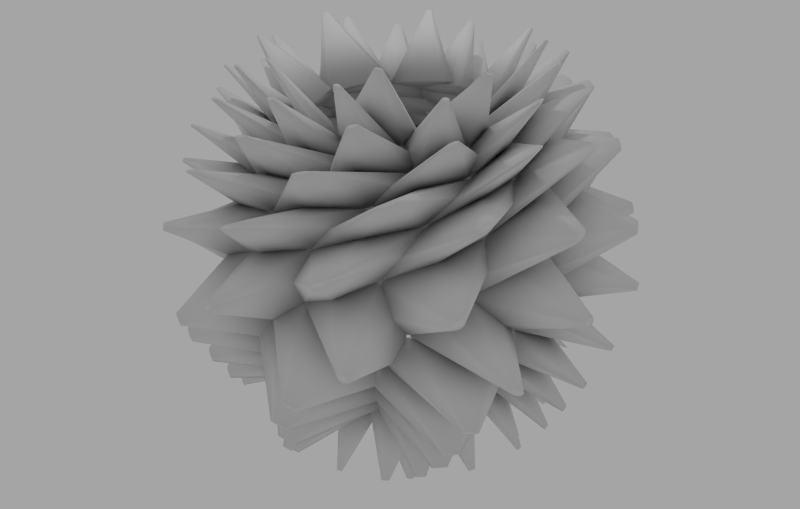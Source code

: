 # Source: bloom_sphere_vertex_wobble.blend  (saved by Blender 2.75.0; exported with 4.5.12 LTS)
import bpy
from mathutils import Matrix  # noqa: F401  (used for matrix-valued properties, if any)

bpy.ops.wm.read_factory_settings(use_empty=True)
scene = bpy.context.scene
scene.name = 'Scene'

# ---- collections
col_collection_1 = bpy.data.collections.new('Collection 1'); scene.collection.children.link(col_collection_1)

# ---- world
world_world = bpy.data.worlds.new('World'); scene.world = world_world
world_world.color = (0.3757, 0.3757, 0.3757)
world_world.use_sun_shadow = False
world_world.sun_shadow_jitter_overblur = 0.0
world_world.cycles.sampling_method = 'MANUAL'
world_world.cycles.sample_map_resolution = 256

# ---- cameras
cam_camera = bpy.data.cameras.new('Camera')
cam_camera.clip_end = 100.0
cam_camera.lens = 35.0
cam_camera.sensor_width = 32.0
cam_camera.sensor_height = 18.0
cam_camera.ortho_scale = 7.314
cam_camera.dof.focus_distance = 0.0

# ---- lights
light_lamp = bpy.data.lights.new('Lamp', 'POINT')
light_lamp.transmission_factor = 0.0
light_lamp.cutoff_distance = 30.0
light_lamp.energy = 100.0
light_lamp.shadow_buffer_clip_start = 1.001
light_lamp.shadow_soft_size = 0.1
light_lamp.shadow_maximum_resolution = 0.006
light_lamp.use_absolute_resolution = True
light_lamp.cycles.use_multiple_importance_sampling = False

# ---- meshes
me_sv_0 = bpy.data.meshes.new('Sv_0')
me_sv_0.from_pydata([(0.9613, 0.6539, -1.651), (1.002, 0.6302, -1.61), (1.065, 0.3944, -1.626), (1.079, 0.05495, -1.681), (1.0, -0.2191, -1.734), (0.9097, -0.2374, -1.763), (0.8959, 0.04042, -1.759), (0.9318, 0.422, -1.716), (1.466, 0.4314, -2.544), (1.473, 0.4311, -2.54), (1.477, 0.4055, -2.541), (1.476, 0.3702, -2.547), (1.469, 0.3461, -2.554), (1.462, 0.347, -2.557), (1.458, 0.372, -2.556), (1.46, 0.4068, -2.551), (-1.167, 0.1436, -1.642), (-1.181, 0.2026, -1.599), (-1.074, 0.4177, -1.616), (-0.8632, 0.6707, -1.673), (-0.6287, 0.8214, -1.728), (-0.5518, 0.7735, -1.757), (-0.7218, 0.5473, -1.753), (-0.9949, 0.2831, -1.709), (-1.413, 0.6424, -2.53), (-1.418, 0.6487, -2.526), (-1.405, 0.6708, -2.527), (-1.38, 0.6955, -2.534), (-1.36, 0.7081, -2.541), (-1.355, 0.7014, -2.545), (-1.368, 0.6797, -2.544), (-1.392, 0.6554, -2.538), (0.789, -0.8886, -1.632), (0.7502, -0.9532, -1.588), (0.5306, -1.041, -1.605), (0.2161, -1.085, -1.664), (-0.05174, -1.044, -1.721), (-0.07333, -0.9576, -1.752), (0.2067, -0.8917, -1.748), (0.5816, -0.8695, -1.702), (0.6561, -1.435, -2.516), (0.6549, -1.444, -2.511), (0.6301, -1.452, -2.512), (0.5965, -1.454, -2.519), (0.5739, -1.449, -2.527), (0.5755, -1.439, -2.531), (0.6, -1.431, -2.53), (0.6333, -1.43, -2.524), (-0.001648, 1.201, -1.622), (0.08624, 1.225, -1.577), (0.3044, 1.145, -1.595), (0.5555, 0.9716, -1.656), (0.7228, 0.7702, -1.714), (0.6779, 0.695, -1.746), (0.4167, 0.8263, -1.742), (0.1226, 1.051, -1.695), (0.4564, 1.538, -2.5), (0.465, 1.544, -2.495), (0.4891, 1.533, -2.497), (0.5144, 1.513, -2.504), (0.5261, 1.494, -2.512), (0.5174, 1.488, -2.517), (0.4934, 1.498, -2.515), (0.4682, 1.519, -2.509), (-0.8055, -0.9075, -1.612), (-0.9006, -0.857, -1.565), (-1.007, -0.6552, -1.583), (-1.07, -0.3702, -1.647), (-1.061, -0.119, -1.707), (-0.9765, -0.09873, -1.74), (-0.8592, -0.3713, -1.736), (-0.7852, -0.7271, -1.687), (-1.38, -0.8698, -2.484), (-1.392, -0.8674, -2.478), (-1.403, -0.8436, -2.48), (-1.408, -0.8124, -2.487), (-1.403, -0.792, -2.496), (-1.391, -0.7945, -2.501), (-1.38, -0.8183, -2.5), (-1.375, -0.8494, -2.493), (1.218, 0.1406, -1.602), (1.258, 0.02236, -1.553), (1.203, -0.1946, -1.572), (1.061, -0.4337, -1.637), (0.8933, -0.605, -1.7), (0.8206, -0.5579, -1.734), (0.908, -0.2698, -1.73), (1.082, 0.04043, -1.679), (1.632, -0.2553, -2.471), (1.64, -0.2678, -2.465), (1.633, -0.2944, -2.466), (1.616, -0.3197, -2.474), (1.599, -0.3293, -2.483), (1.591, -0.3171, -2.489), (1.598, -0.2902, -2.488), (1.614, -0.2645, -2.481), (-1.009, 0.7167, -1.591), (-0.9513, 0.8478, -1.54), (-0.7677, 0.9685, -1.56), (-0.5141, 1.04, -1.628), (-0.2875, 1.052, -1.693), (-0.2723, 0.9657, -1.728), (-0.5288, 0.8001, -1.723), (-0.8553, 0.6838, -1.671), (-1.069, 1.295, -2.454), (-1.065, 1.311, -2.448), (-1.043, 1.327, -2.449), (-1.014, 1.333, -2.457), (-0.9966, 1.327, -2.466), (-1.0, 1.312, -2.473), (-1.023, 1.295, -2.472), (-1.051, 1.288, -2.464), (0.27, -1.22, -1.579), (0.1214, -1.284, -1.527), (-0.09129, -1.25, -1.547), (-0.31, -1.132, -1.618), (-0.4731, -0.9955, -1.685), (-0.4185, -0.9243, -1.721), (-0.1118, -0.9651, -1.717), (0.2009, -1.089, -1.663), (-0.06424, -1.705, -2.436), (-0.07958, -1.715, -2.429), (-0.1072, -1.712, -2.43), (-0.1314, -1.698, -2.439), (-0.1383, -1.682, -2.449), (-0.1236, -1.672, -2.455), (-0.09537, -1.675, -2.455), (-0.07061, -1.688, -2.447), (0.6267, 1.094, -1.568), (0.798, 1.034, -1.513), (0.9287, 0.8684, -1.534), (0.9976, 0.6458, -1.607), (1.02, 0.449, -1.677), (0.9264, 0.4411, -1.715), (0.7175, 0.6745, -1.71), (0.5705, 0.9647, -1.654), (1.224, 1.202, -2.432), (1.243, 1.199, -2.424), (1.263, 1.176, -2.425), (1.273, 1.145, -2.435), (1.268, 1.124, -2.447), (1.251, 1.126, -2.454), (1.23, 1.15, -2.453), (1.219, 1.182, -2.444), (-1.211, -0.3875, -1.555), (-1.306, -0.2098, -1.499), (-1.29, -0.00355, -1.521), (-1.188, 0.1886, -1.597), (-1.076, 0.3323, -1.669), (-1.003, 0.2652, -1.708), (-0.9973, -0.05166, -1.703), (-1.077, -0.3544, -1.645), (-1.741, -0.07896, -2.413), (-1.754, -0.06226, -2.405), (-1.753, -0.03137, -2.406), (-1.74, -0.003418, -2.416), (-1.722, 0.00623, -2.428), (-1.71, -0.00907, -2.436), (-1.711, -0.04135, -2.435), (-1.724, -0.07071, -2.425), (1.164, -0.5394, -1.543), (1.107, -0.7536, -1.484), (0.958, -0.8911, -1.507), (0.7643, -0.948, -1.585), (0.5993, -0.9674, -1.66), (0.5996, -0.8614, -1.7), (0.8049, -0.6156, -1.696), (1.055, -0.4505, -1.636), (1.368, -1.124, -2.393), (1.364, -1.147, -2.385), (1.343, -1.169, -2.387), (1.316, -1.18, -2.397), (1.298, -1.173, -2.409), (1.301, -1.152, -2.417), (1.323, -1.128, -2.416), (1.351, -1.116, -2.406), (-0.492, 1.196, -1.529), (-0.2871, 1.325, -1.469), (-0.08851, 1.324, -1.493), (0.07286, 1.231, -1.574), (0.188, 1.135, -1.651), (0.104, 1.056, -1.693), (-0.2155, 1.006, -1.688), (-0.4978, 1.049, -1.626), (-0.2642, 1.779, -2.372), (-0.2443, 1.793, -2.364), (-0.2132, 1.796, -2.366), (-0.188, 1.785, -2.376), (-0.1825, 1.768, -2.389), (-0.201, 1.754, -2.397), (-0.2336, 1.751, -2.395), (-0.2602, 1.761, -2.385), (-0.4578, -1.22, -1.516), (-0.7164, -1.171, -1.453), (-0.8583, -1.038, -1.478), (-0.895, -0.8697, -1.562), (-0.8996, -0.7355, -1.642), (-0.7749, -0.7434, -1.685), (-0.4992, -0.9181, -1.68), (-0.3287, -1.128, -1.616), (-1.017, -1.517, -2.351), (-1.043, -1.513, -2.343), (-1.068, -1.494, -2.344), (-1.078, -1.471, -2.355), (-1.068, -1.456, -2.368), (-1.043, -1.46, -2.376), (-1.017, -1.48, -2.374), (-1.005, -1.504, -2.364), (1.177, 0.5831, -1.502), (1.344, 0.3531, -1.436), (1.357, 0.1629, -1.462), (1.263, 0.03485, -1.55), (1.173, -0.0449, -1.633), (1.085, 0.05928, -1.677), (0.9935, 0.3753, -1.672), (1.009, 0.6291, -1.606), (1.795, 0.442, -2.333), (1.812, 0.4193, -2.325), (1.817, 0.3891, -2.326), (1.808, 0.3683, -2.337), (1.79, 0.3683, -2.351), (1.773, 0.3899, -2.359), (1.767, 0.4211, -2.358), (1.776, 0.4431, -2.347), (-1.266, 0.3844, -1.487), (-1.228, 0.6876, -1.419), (-1.109, 0.8321, -1.446), (-0.9626, 0.8422, -1.537), (-0.8561, 0.8209, -1.623), (-0.8698, 0.6718, -1.669), (-1.013, 0.3732, -1.664), (-1.185, 0.209, -1.595), (-1.643, 0.9013, -2.311), (-1.64, 0.9317, -2.303), (-1.623, 0.9577, -2.304), (-1.603, 0.965, -2.316), (-1.592, 0.9502, -2.33), (-1.595, 0.9211, -2.338), (-1.612, 0.8938, -2.336), (-1.632, 0.8853, -2.325), (0.661, -1.158, -1.472), (0.4082, -1.365, -1.401), (0.2264, -1.389, -1.429), (0.1328, -1.288, -1.523), (0.09291, -1.194, -1.613), (0.2194, -1.09, -1.661), (0.5275, -0.9632, -1.655), (0.7474, -0.9611, -1.584), (0.6038, -1.801, -2.288), (0.5785, -1.822, -2.28), (0.5488, -1.83, -2.282), (0.5314, -1.821, -2.293), (0.5358, -1.802, -2.308), (0.5601, -1.782, -2.316), (0.5907, -1.773, -2.314), (0.6091, -1.781, -2.303), (0.3206, 1.304, -1.456), (0.6679, 1.279, -1.383), (0.8141, 1.174, -1.412), (0.7927, 1.044, -1.509), (0.7358, 0.9604, -1.602), (0.5573, 0.9772, -1.652), (0.2424, 1.091, -1.646), (0.0949, 1.229, -1.572), (0.7936, 1.754, -2.265), (0.8277, 1.751, -2.256), (0.8548, 1.737, -2.258), (0.8598, 1.72, -2.27), (0.8407, 1.71, -2.285), (0.8077, 1.713, -2.294), (0.7793, 1.727, -2.291), (0.7731, 1.744, -2.28), (-1.14, -0.7266, -1.439), (-1.388, -0.4529, -1.363), (-1.422, -0.2793, -1.394), (-1.309, -0.22, -1.495), (-1.201, -0.2222, -1.591), (-1.076, -0.3721, -1.643), (-0.9192, -0.6695, -1.637), (-0.9102, -0.8526, -1.56), (-1.8, -0.7512, -2.241), (-1.824, -0.7237, -2.232), (-1.834, -0.6949, -2.234), (-1.825, -0.681, -2.246), (-1.803, -0.6897, -2.261), (-1.78, -0.7164, -2.27), (-1.77, -0.746, -2.268), (-1.777, -0.7607, -2.256), (1.335, -0.2672, -1.422), (1.324, -0.6574, -1.343), (1.232, -0.8048, -1.375), (1.116, -0.7489, -1.48), (1.049, -0.6487, -1.58), (1.066, -0.4367, -1.633), (1.152, -0.1111, -1.627), (1.262, 0.01128, -1.547), (1.85, -0.6918, -2.216), (1.848, -0.7297, -2.207), (1.835, -0.7574, -2.209), (1.821, -0.7594, -2.222), (1.812, -0.7354, -2.237), (1.814, -0.6986, -2.246), (1.827, -0.6697, -2.243), (1.841, -0.6666, -2.231), (-0.7812, 1.127, -1.405), (-0.4879, 1.415, -1.323), (-0.3219, 1.458, -1.355), (-0.296, 1.328, -1.465), (-0.3407, 1.197, -1.568), (-0.5145, 1.046, -1.623), (-0.8, 0.8658, -1.617), (-0.9454, 0.8594, -1.534), (-0.8833, 1.794, -2.19), (-0.8537, 1.821, -2.181), (-0.8261, 1.832, -2.183), (-0.8161, 1.823, -2.196), (-0.8291, 1.798, -2.212), (-0.8578, 1.772, -2.221), (-0.8861, 1.759, -2.218), (-0.8969, 1.768, -2.206), (-0.2243, -1.362, -1.386), (-0.6557, -1.366, -1.301), (-0.8044, -1.285, -1.335), (-0.7126, -1.179, -1.449), (-0.5633, -1.123, -1.556), (-0.3147, -1.136, -1.613), (0.01684, -1.2, -1.607), (0.1078, -1.289, -1.521), (-0.5982, -1.933, -2.164), (-0.6399, -1.931, -2.154), (-0.6677, -1.921, -2.157), (-0.6661, -1.908, -2.17), (-0.637, -1.9, -2.186), (-0.5964, -1.902, -2.195), (-0.5674, -1.912, -2.193), (-0.5677, -1.924, -2.18), (1.118, 0.8261, -1.367), (1.445, 0.5143, -1.279), (1.497, 0.355, -1.314), (1.347, 0.3607, -1.432), (1.186, 0.4471, -1.543), (1.004, 0.6445, -1.603), (0.807, 0.9182, -1.596), (0.8119, 1.027, -1.507), (1.785, 0.9953, -2.14), (1.815, 0.9639, -2.13), (1.828, 0.9375, -2.133), (1.817, 0.9309, -2.147), (1.789, 0.9474, -2.163), (1.76, 0.9779, -2.173), (1.745, 1.005, -2.17), (1.756, 1.013, -2.157), (-1.387, 0.1915, -1.347), (-1.404, 0.662, -1.256), (-1.333, 0.8127, -1.292), (-1.235, 0.6848, -1.414), (-1.183, 0.4827, -1.53), (-1.192, 0.1953, -1.592), (-1.237, -0.1385, -1.585), (-1.311, -0.1937, -1.493), (-1.999, 0.5179, -2.114), (-1.999, 0.5635, -2.103), (-1.99, 0.5914, -2.106), (-1.979, 0.5863, -2.12), (-1.971, 0.5522, -2.137), (-1.971, 0.508, -2.147), (-1.979, 0.4787, -2.144), (-1.991, 0.4824, -2.13), (0.8631, -1.116, -1.327), (0.5332, -1.478, -1.232), (0.3794, -1.539, -1.27), (0.4145, -1.368, -1.396), (0.5407, -1.17, -1.516), (0.7614, -0.956, -1.581), (1.024, -0.747, -1.574), (1.099, -0.7699, -1.478), (1.096, -1.775, -2.087), (1.062, -1.809, -2.076), (1.037, -1.823, -2.079), (1.034, -1.811, -2.093), (1.055, -1.779, -2.11), (1.087, -1.746, -2.12), (1.113, -1.731, -2.118), (1.117, -1.742, -2.104), (0.1679, 1.411, -1.306), (0.675, 1.439, -1.207), (0.8287, 1.378, -1.246), (0.6661, 1.285, -1.378), (0.4093, 1.233, -1.502), (0.08179, 1.234, -1.569), (-0.2515, 1.266, -1.562), (-0.2685, 1.331, -1.462), (0.446, 2.059, -2.06), (0.4956, 2.06, -2.049), (0.5236, 2.053, -2.051), (0.5146, 2.043, -2.066), (0.4749, 2.035, -2.083), (0.4267, 2.034, -2.094), (0.3972, 2.04, -2.091), (0.4048, 2.051, -2.077), (-1.119, -0.8938, -1.284), (-1.513, -0.5461, -1.181), (-1.583, -0.3962, -1.222), (-1.392, -0.458, -1.358), (-1.153, -0.6218, -1.487), (-0.9048, -0.8652, -1.557), (-0.689, -1.119, -1.549), (-0.7352, -1.162, -1.446), (-1.768, -1.182, -2.032), (-1.805, -1.146, -2.021), (-1.821, -1.122, -2.023), (-1.806, -1.123, -2.038), (-1.771, -1.147, -2.056), (-1.734, -1.182, -2.066), (-1.717, -1.207, -2.064), (-1.731, -1.207, -2.05), (1.435, -0.1524, -1.261), (1.472, -0.6932, -1.154), (1.42, -0.8515, -1.197), (1.33, -0.6566, -1.338), (1.275, -0.3447, -1.472), (1.267, 0.02349, -1.544), (1.29, 0.3544, -1.536), (1.352, 0.3321, -1.429), (2.111, -0.3857, -2.004), (2.113, -0.4396, -1.993), (2.107, -0.4677, -1.995), (2.098, -0.4549, -2.01), (2.09, -0.4095, -2.028), (2.088, -0.3572, -2.039), (2.093, -0.3273, -2.037), (2.103, -0.3387, -2.023), (-0.9198, 1.128, -1.237), (-0.5547, 1.55, -1.127), (-0.4065, 1.63, -1.17), (-0.492, 1.418, -1.317), (-0.6908, 1.138, -1.456), (-0.9566, 0.8541, -1.531), (-1.204, 0.636, -1.523), (-1.218, 0.7089, -1.412), (-1.255, 1.764, -1.976), (-1.217, 1.805, -1.964), (-1.194, 1.822, -1.966), (-1.198, 1.805, -1.981), (-1.226, 1.766, -1.999), (-1.263, 1.725, -2.011), (-1.288, 1.707, -2.009), (-1.285, 1.723, -1.995), (-0.1434, -1.461, -1.212), (-0.7147, -1.504, -1.098), (-0.8793, -1.459, -1.143), (-0.6558, -1.371, -1.296), (-0.2899, -1.31, -1.44), (0.1189, -1.293, -1.518), (0.446, -1.312, -1.509), (0.385, -1.374, -1.393), (-0.3364, -2.158, -1.947), (-0.3948, -2.16, -1.935), (-0.4234, -2.156, -1.937), (-0.4067, -2.147, -1.952), (-0.3557, -2.14, -1.971), (-0.2989, -2.137, -1.982), (-0.2685, -2.141, -1.98), (-0.2836, -2.15, -1.966), (1.142, 0.9428, -1.187), (1.588, 0.5608, -1.068), (1.677, 0.4121, -1.115), (1.449, 0.5174, -1.273), (1.125, 0.7488, -1.423), (0.8069, 1.037, -1.503), (0.5901, 1.279, -1.495), (0.6917, 1.268, -1.375), (1.765, 1.318, -1.918), (1.81, 1.277, -1.905), (1.827, 1.254, -1.907), (1.808, 1.261, -1.922), (1.764, 1.294, -1.941), (1.721, 1.333, -1.953), (1.701, 1.358, -1.951), (1.719, 1.352, -1.937), (-1.488, 0.1394, -1.161), (-1.534, 0.7374, -1.038), (-1.495, 0.9104, -1.086), (-1.409, 0.6628, -1.25), (-1.34, 0.2451, -1.405), (-1.314, -0.2036, -1.489), (-1.332, -0.526, -1.48), (-1.398, -0.4276, -1.355), (-2.202, 0.2974, -1.887), (-2.205, 0.3603, -1.874), (-2.201, 0.3896, -1.876), (-2.192, 0.3694, -1.892), (-2.185, 0.3126, -1.912), (-2.181, 0.2513, -1.924), (-2.185, 0.2203, -1.922), (-2.193, 0.2389, -1.907), (0.9644, -1.161, -1.133), (0.5666, -1.625, -1.006), (0.4146, -1.725, -1.056), (0.5356, -1.482, -1.226), (0.797, -1.117, -1.387), (1.107, -0.7655, -1.474), (1.347, -0.5528, -1.464), (1.313, -0.6834, -1.335), (1.373, -1.771, -1.856), (1.329, -1.819, -1.843), (1.305, -1.837, -1.845), (1.315, -1.816, -1.861), (1.351, -1.768, -1.881), (1.394, -1.721, -1.893), (1.419, -1.701, -1.891), (1.41, -1.722, -1.876), (0.1385, 1.518, -1.105), (0.7588, 1.565, -0.973), (0.9427, 1.53, -1.025), (0.6765, 1.444, -1.2), (0.2102, 1.367, -1.368), (-0.2771, 1.334, -1.458), (-0.594, 1.355, -1.448), (-0.4608, 1.426, -1.314), (0.268, 2.244, -1.824), (0.3353, 2.247, -1.81), (0.3653, 2.243, -1.813), (0.3417, 2.235, -1.829), (0.2794, 2.227, -1.85), (0.2137, 2.224, -1.862), (0.182, 2.227, -1.86), (0.204, 2.236, -1.844), (-1.182, -0.9864, -1.076), (-1.661, -0.5745, -0.9392), (-1.772, -0.4161, -0.9926), (-1.517, -0.548, -1.174), (-1.114, -0.8369, -1.348), (-0.7317, -1.17, -1.442), (-0.5252, -1.407, -1.431), (-0.6838, -1.354, -1.292), (-1.783, -1.421, -1.79), (-1.835, -1.374, -1.777), (-1.853, -1.35, -1.779), (-1.83, -1.362, -1.796), (-1.778, -1.402, -1.817), (-1.728, -1.447, -1.83), (-1.707, -1.472, -1.827), (-1.73, -1.462, -1.811), (1.55, -0.1387, -1.046), (1.597, -0.7764, -0.9043), (1.564, -0.9736, -0.9594), (1.476, -0.6951, -1.147), (1.393, -0.1845, -1.327), (1.355, 0.3395, -1.425), (1.379, 0.6504, -1.413), (1.457, 0.4856, -1.269), (2.287, -0.2468, -1.756), (2.29, -0.3179, -1.742), (2.286, -0.3486, -1.745), (2.278, -0.3221, -1.762), (2.27, -0.2547, -1.784), (2.266, -0.1849, -1.797), (2.27, -0.1527, -1.794), (2.279, -0.1779, -1.777), (-1.01, 1.206, -1.014), (-0.587, 1.694, -0.8683), (-0.419, 1.816, -0.925), (-0.5562, 1.554, -1.12), (-0.8699, 1.117, -1.306), (-1.225, 0.7063, -1.407), (-1.461, 0.5076, -1.395), (-1.392, 0.692, -1.246), (-1.464, 1.802, -1.72), (-1.415, 1.855, -1.706), (-1.39, 1.874, -1.709), (-1.404, 1.848, -1.727), (-1.447, 1.793, -1.749), (-1.495, 1.74, -1.763), (-1.521, 1.72, -1.759), (-1.508, 1.745, -1.742), (-0.1379, -1.585, -0.9822), (-0.7876, -1.63, -0.8312), (-1.001, -1.597, -0.8896), (-0.7168, -1.508, -1.091), (-0.1671, -1.418, -1.284), (0.3911, -1.377, -1.389), (0.6956, -1.406, -1.376), (0.5032, -1.491, -1.222), (-0.2315, -2.332, -1.682), (-0.3058, -2.335, -1.668), (-0.3372, -2.33, -1.671), (-0.3081, -2.322, -1.691), (-0.2364, -2.313, -1.713), (-0.1632, -2.31, -1.727), (-0.1306, -2.314, -1.723), (-0.1586, -2.323, -1.705), (1.23, 1.038, -0.949), (1.724, 0.6066, -0.7931), (1.856, 0.4257, -0.8531), (1.592, 0.5622, -1.061), (1.126, 0.8977, -1.261), (0.6901, 1.274, -1.37), (0.4996, 1.51, -1.357), (0.7066, 1.428, -1.196), (1.825, 1.506, -1.643), (1.88, 1.455, -1.629), (1.899, 1.429, -1.632), (1.872, 1.444, -1.652), (1.814, 1.49, -1.676), (1.758, 1.54, -1.689), (1.738, 1.566, -1.685), (1.766, 1.553, -1.666), (-1.623, 0.1338, -0.9149), (-1.666, 0.7894, -0.754), (-1.631, 1.021, -0.8156), (-1.539, 0.7394, -1.03), (-1.444, 0.1568, -1.237), (-1.402, -0.4326, -1.35), (-1.436, -0.7303, -1.336), (-1.528, -0.5151, -1.17), (-2.38, 0.2194, -1.602), (-2.382, 0.296, -1.587), (-2.377, 0.3281, -1.592), (-2.368, 0.2974, -1.612), (-2.359, 0.2224, -1.637), (-2.356, 0.1465, -1.65), (-2.36, 0.1136, -1.646), (-2.37, 0.1436, -1.626), (1.07, -1.254, -0.8797), (0.6358, -1.747, -0.7138), (0.4389, -1.892, -0.7769), (0.5682, -1.629, -0.9977), (0.9218, -1.139, -1.212), (1.319, -0.6828, -1.33), (1.553, -0.5008, -1.315), (1.461, -0.7262, -1.143), (1.549, -1.851, -1.559), (1.496, -1.908, -1.544), (1.47, -1.927, -1.549), (1.485, -1.898, -1.57), (1.532, -1.838, -1.596), (1.584, -1.781, -1.61), (1.611, -1.761, -1.605), (1.597, -1.79, -1.585), (0.124, 1.664, -0.8435), (0.7791, 1.705, -0.6726), (1.031, 1.666, -0.7372), (0.7604, 1.569, -0.9646), (0.1519, 1.471, -1.187), (-0.4647, 1.43, -1.308), (-0.7555, 1.469, -1.293), (-0.523, 1.566, -1.115), (0.2073, 2.43, -1.515), (0.2854, 2.433, -1.5), (0.3182, 2.427, -1.504), (0.2869, 2.417, -1.527), (0.21, 2.408, -1.553), (0.1322, 2.405, -1.568), (0.09899, 2.41, -1.563), (0.13, 2.42, -1.541), (-1.273, -1.109, -0.8063), (-1.764, -0.677, -0.6304), (-1.921, -0.4613, -0.6965), (-1.665, -0.5766, -0.9305), (-1.158, -0.9439, -1.16), (-0.6841, -1.36, -1.286), (-0.5098, -1.592, -1.27), (-0.7488, -1.493, -1.086), (-1.879, -1.596, -1.469), (-1.936, -1.542, -1.453), (-1.956, -1.515, -1.458), (-1.926, -1.529, -1.481), (-1.865, -1.577, -1.508), (-1.807, -1.63, -1.524), (-1.787, -1.657, -1.518), (-1.817, -1.643, -1.496), (1.706, -0.1059, -0.7681), (1.748, -0.7537, -0.5873), (1.704, -1.029, -0.6547), (1.601, -0.7774, -0.8954), (1.501, -0.151, -1.133), (1.461, 0.4886, -1.263), (1.503, 0.7726, -1.246), (1.604, 0.5287, -1.056), (2.484, -0.1918, -1.421), (2.487, -0.2703, -1.404), (2.481, -0.3041, -1.41), (2.47, -0.2735, -1.434), (2.461, -0.1962, -1.462), (2.457, -0.1175, -1.478), (2.462, -0.08379, -1.473), (2.473, -0.1146, -1.449), (-1.156, 1.287, -0.7289), (-0.7322, 1.771, -0.5432), (-0.4954, 1.942, -0.6119), (-0.5898, 1.698, -0.8591), (-0.9656, 1.18, -1.104), (-1.397, 0.693, -1.24), (-1.626, 0.5252, -1.222), (-1.524, 0.7723, -1.025), (-1.647, 1.904, -1.372), (-1.594, 1.962, -1.354), (-1.566, 1.982, -1.359), (-1.579, 1.953, -1.385), (-1.626, 1.892, -1.414), (-1.679, 1.833, -1.43), (-1.707, 1.813, -1.425), (-1.694, 1.842, -1.401), (-0.07698, -1.749, -0.6888), (-0.7104, -1.793, -0.4983), (-1.012, -1.744, -0.5681), (-0.7875, -1.635, -0.8218), (-0.152, -1.533, -1.075), (0.5055, -1.495, -1.215), (0.7828, -1.539, -1.196), (0.5345, -1.643, -0.9925), (-0.1692, -2.539, -1.32), (-0.2471, -2.543, -1.302), (-0.2821, -2.537, -1.308), (-0.2534, -2.526, -1.334), (-0.1773, -2.515, -1.364), (-0.0988, -2.511, -1.381), (-0.06431, -2.516, -1.376), (-0.09364, -2.528, -1.351), (1.293, 1.212, -0.6478), (1.766, 0.8028, -0.4526), (1.952, 0.5436, -0.5235), (1.726, 0.6104, -0.7835), (1.204, 0.9886, -1.045), (0.7083, 1.432, -1.19), (0.5451, 1.657, -1.169), (0.7942, 1.555, -0.9594), (1.924, 1.707, -1.267), (1.982, 1.655, -1.248), (2.003, 1.625, -1.254), (1.975, 1.637, -1.281), (1.915, 1.682, -1.313), (1.856, 1.734, -1.331), (1.835, 1.762, -1.325), (1.864, 1.751, -1.299), (-1.793, 0.03451, -0.6059), (-1.84, 0.6465, -0.4061), (-1.787, 0.9755, -0.4779), (-1.671, 0.788, -0.7441), (-1.569, 0.1529, -1.013), (-1.532, -0.5169, -1.163), (-1.575, -0.7881, -1.141), (-1.679, -0.5428, -0.9251), (-2.596, 0.1355, -1.213), (-2.6, 0.2119, -1.193), (-2.594, 0.2482, -1.199), (-2.583, 0.2225, -1.227), (-2.571, 0.1492, -1.259), (-2.567, 0.07182, -1.278), (-2.571, 0.03641, -1.273), (-2.584, 0.06304, -1.246), (1.277, -1.288, -0.5632), (0.8895, -1.746, -0.3589), (0.6076, -1.95, -0.4315), (0.6409, -1.749, -0.7036), (1.015, -1.23, -0.981), (1.465, -0.7283, -1.136), (1.684, -0.5676, -1.113), (1.588, -0.8119, -0.8898), (1.776, -1.936, -1.157), (1.726, -1.992, -1.136), (1.696, -2.015, -1.142), (1.704, -1.989, -1.171), (1.746, -1.931, -1.205), (1.797, -1.873, -1.224), (1.825, -1.851, -1.219), (1.816, -1.877, -1.191), (-0.02398, 1.833, -0.5196), (0.5594, 1.887, -0.3111), (0.9178, 1.831, -0.3844), (0.7759, 1.71, -0.6622), (0.1515, 1.607, -0.9476), (-0.5244, 1.57, -1.108), (-0.7904, 1.609, -1.083), (-0.556, 1.713, -0.8534), (0.0866, 2.653, -1.099), (0.1607, 2.658, -1.077), (0.1985, 2.652, -1.083), (0.1769, 2.64, -1.113), (0.1077, 2.628, -1.148), (0.03227, 2.622, -1.169), (-0.004227, 2.627, -1.163), (0.01864, 2.639, -1.135), (-1.267, -1.352, -0.4753), (-1.708, -0.992, -0.2628), (-1.933, -0.6883, -0.3365), (-1.765, -0.6836, -0.6198), (-1.256, -1.045, -0.9132), (-0.751, -1.497, -1.078), (-0.5902, -1.709, -1.052), (-0.8227, -1.622, -0.816), (-1.934, -1.856, -1.04), (-1.99, -1.809, -1.017), (-2.013, -1.778, -1.023), (-1.991, -1.783, -1.054), (-1.935, -1.821, -1.09), (-1.878, -1.869, -1.112), (-1.855, -1.898, -1.106), (-1.879, -1.893, -1.076), (1.869, 0.1007, -0.4302), (1.931, -0.4474, -0.214), (1.876, -0.8364, -0.288), (1.753, -0.7485, -0.5764), (1.649, -0.1452, -0.8778), (1.609, 0.5301, -1.048), (1.642, 0.7919, -1.02), (1.743, 0.5768, -0.7775), (2.707, -0.01894, -0.9787), (2.713, -0.0901, -0.9557), (2.709, -0.1294, -0.9618), (2.696, -0.1127, -0.9932), (2.683, -0.04874, -1.031), (2.677, 0.02392, -1.053), (2.68, 0.06166, -1.047), (2.693, 0.04347, -1.017), (-1.436, 1.229, -0.3845), (-1.109, 1.648, -0.1648), (-0.786, 1.898, -0.2389), (-0.7405, 1.77, -0.5322), (-1.083, 1.28, -0.8413), (-1.528, 0.7744, -1.017), (-1.732, 0.6106, -0.9869), (-1.659, 0.8238, -0.738), (-1.948, 1.916, -0.9162), (-1.904, 1.97, -0.8925), (-1.873, 1.995, -0.8988), (-1.874, 1.977, -0.931), (-1.908, 1.924, -0.9698), (-1.953, 1.869, -0.9927), (-1.982, 1.844, -0.9868), (-1.98, 1.864, -0.9553), (0.1973, -1.896, -0.3382), (-0.3094, -1.966, -0.1153), (-0.7294, -1.919, -0.1894), (-0.7028, -1.798, -0.4871), (-0.1315, -1.693, -0.8039), (0.5361, -1.647, -0.9843), (0.7952, -1.671, -0.9527), (0.6077, -1.767, -0.6975), (0.07075, -2.756, -0.8522), (0.003121, -2.764, -0.8279), (-0.03773, -2.76, -0.8343), (-0.02669, -2.748, -0.8674), (0.03099, -2.735, -0.9073), (0.1003, -2.727, -0.9309), (0.1394, -2.73, -0.9248), (0.1267, -2.742, -0.8925), (1.168, 1.527, -0.2913), (1.563, 1.237, -0.06559), (1.841, 0.8994, -0.1395), (1.764, 0.8128, -0.4412), (1.299, 1.128, -0.7655), (0.7958, 1.559, -0.9509), (0.6261, 1.755, -0.9173), (0.8122, 1.7, -0.6559), (1.876, 2.052, -0.7868), (1.928, 2.012, -0.762), (1.956, 1.98, -0.7685), (1.942, 1.978, -0.8023), (1.894, 2.007, -0.8432), (1.84, 2.048, -0.8675), (1.814, 2.078, -0.8612), (1.829, 2.079, -0.828), (-1.911, -0.3147, -0.244), (-1.989, 0.1453, -0.01577), (-1.955, 0.5956, -0.08922), (-1.845, 0.6362, -0.3945), (-1.739, 0.1075, -0.726), (-1.683, -0.5449, -0.9164), (-1.695, -0.8027, -0.8808), (-1.784, -0.651, -0.6134), (-2.797, -0.1851, -0.72), (-2.806, -0.1215, -0.6946), (-2.804, -0.0789, -0.7013), (-2.793, -0.0837, -0.7359), (-2.779, -0.1343, -0.7778), (-2.77, -0.1998, -0.8026), (-2.771, -0.2404, -0.7962), (-2.782, -0.2339, -0.7621), (1.622, -1.083, -0.1963), (1.371, -1.448, 0.03407), (1.026, -1.759, -0.03876), (0.9011, -1.742, -0.3472), (1.182, -1.311, -0.6857), (1.592, -0.8128, -0.8808), (1.778, -0.6342, -0.8432), (1.744, -0.7851, -0.5699), (2.167, -1.811, -0.6519), (2.13, -1.861, -0.626), (2.099, -1.891, -0.6329), (2.093, -1.883, -0.6682), (2.116, -1.84, -0.711), (2.154, -1.788, -0.7363), (2.184, -1.759, -0.7297), (2.189, -1.769, -0.6948), (-0.4526, 1.909, -0.1482), (-0.04333, 1.992, 0.08384), (0.4349, 1.981, 0.01182), (0.5464, 1.892, -0.2993), (0.07032, 1.786, -0.6444), (-0.5589, 1.717, -0.8442), (-0.8172, 1.715, -0.8044), (-0.7087, 1.79, -0.5256), (-0.3258, 2.824, -0.5825), (-0.2665, 2.834, -0.5563), (-0.2221, 2.835, -0.5633), (-0.2202, 2.826, -0.5993), (-0.2631, 2.813, -0.6429), (-0.3243, 2.802, -0.6686), (-0.3666, 2.801, -0.6618), (-0.3667, 2.81, -0.6263), (-0.9698, -1.718, -0.09991), (-1.3, -1.507, 0.1335), (-1.65, -1.162, 0.06243), (-1.701, -1.005, -0.2508), (-1.312, -1.247, -0.6022), (-0.8225, -1.627, -0.8065), (-0.632, -1.803, -0.7646), (-0.7396, -1.791, -0.4804), (-1.715, -2.289, -0.5121), (-1.763, -2.257, -0.4855), (-1.796, -2.226, -0.4927), (-1.795, -2.217, -0.5292), (-1.758, -2.235, -0.5735), (-1.709, -2.269, -0.5997), (-1.676, -2.298, -0.5927), (-1.679, -2.306, -0.5566), (1.885, 0.6095, -0.05144), (1.97, 0.2533, 0.1828), (1.991, -0.2487, 0.113), (1.934, -0.4315, -0.2019), (1.832, -0.01712, -0.5592), (1.746, 0.5808, -0.7678), (1.727, 0.8411, -0.7236), (1.785, 0.7821, -0.4344), (2.833, 0.4931, -0.4407), (2.845, 0.4384, -0.4138), (2.848, 0.3924, -0.4211), (2.842, 0.3835, -0.4582), (2.83, 0.4181, -0.5031), (2.818, 0.4747, -0.5297), (2.814, 0.5187, -0.5225), (2.821, 0.5257, -0.4858), (-1.808, 0.8268, -0.002873), (-1.635, 1.119, 0.2319), (-1.302, 1.509, 0.1633), (-1.123, 1.638, -0.1526), (-1.322, 1.299, -0.5154), (-1.664, 0.8222, -0.728), (-1.829, 0.6168, -0.6816), (-1.84, 0.6728, -0.3877), (-2.415, 1.586, -0.3684), (-2.387, 1.631, -0.3412), (-2.357, 1.668, -0.3486), (-2.346, 1.674, -0.3862), (-2.359, 1.644, -0.4317), (-2.389, 1.597, -0.4586), (-2.416, 1.562, -0.4513), (-2.427, 1.557, -0.4141), (0.7821, -1.834, 0.04571), (0.4792, -1.916, 0.2805), (-0.03997, -1.978, 0.2135), (-0.2906, -1.968, -0.1031), (0.05469, -1.874, -0.4708), (0.613, -1.769, -0.6872), (0.8767, -1.73, -0.6386), (0.8719, -1.764, -0.3403), (0.6858, -2.818, -0.2955), (0.6362, -2.83, -0.268), (0.5888, -2.838, -0.2755), (0.5728, -2.836, -0.3134), (0.5991, -2.826, -0.3594), (0.6507, -2.813, -0.3866), (0.696, -2.805, -0.3792), (0.71, -2.808, -0.3416), (0.6533, 1.888, 0.09423), (0.9044, 1.747, 0.3286), (1.337, 1.438, 0.2632), (1.549, 1.251, -0.05337), (1.269, 1.408, -0.4255), (0.8089, 1.705, -0.6455), (0.5858, 1.858, -0.5945), (0.5826, 1.888, -0.2924), (1.42, 2.539, -0.222), (1.462, 2.515, -0.1943), (1.503, 2.487, -0.2018), (1.517, 2.474, -0.24), (1.495, 2.484, -0.2863), (1.451, 2.509, -0.3138), (1.412, 2.534, -0.3064), (1.4, 2.547, -0.2684), (-1.751, -0.9655, 0.1426), (-1.824, -0.7137, 0.3761), (-1.938, -0.1867, 0.3125), (-1.988, 0.1239, -0.003537), (-1.91, -0.1472, -0.3796), (-1.784, -0.6579, -0.6027), (-1.723, -0.926, -0.5495), (-1.724, -0.9775, -0.2439), (-2.772, -0.9013, -0.148), (-2.785, -0.8571, -0.1201), (-2.797, -0.8088, -0.1276), (-2.801, -0.7862, -0.166), (-2.794, -0.8041, -0.2127), (-2.78, -0.8504, -0.2404), (-2.768, -0.8965, -0.233), (-2.765, -0.917, -0.1948), (1.948, -0.4505, 0.1907), (1.834, -0.6585, 0.423), (1.563, -1.132, 0.3613), (1.386, -1.43, 0.0463), (1.502, -1.217, -0.3331), (1.749, -0.7796, -0.5591), (1.888, -0.5361, -0.5037), (1.932, -0.4671, -0.1949), (2.653, -1.216, -0.07387), (2.634, -1.255, -0.04582), (2.61, -1.299, -0.05325), (2.596, -1.322, -0.09174), (2.602, -1.309, -0.1386), (2.623, -1.268, -0.1665), (2.646, -1.226, -0.1592), (2.658, -1.205, -0.1209), (-1.153, 1.632, 0.2386), (-0.9477, 1.691, 0.4691), (-0.4246, 1.863, 0.4095), (-0.06706, 1.989, 0.09604), (-0.2616, 1.933, -0.2861), (-0.7173, 1.789, -0.5145), (-0.9901, 1.702, -0.4569), (-1.097, 1.662, -0.1456), (-1.135, 2.691, 0.0003611), (-1.096, 2.704, 0.02855), (-1.048, 2.721, 0.02122), (-1.02, 2.732, -0.0173), (-1.03, 2.729, -0.06434), (-1.07, 2.714, -0.0924), (-1.116, 2.698, -0.08513), (-1.143, 2.688, -0.04675), (-0.2214, -1.983, 0.2861), (-0.3866, -1.887, 0.5145), (-0.896, -1.667, 0.4569), (-1.279, -1.521, 0.1456), (-1.14, -1.603, -0.2386), (-0.7317, -1.796, -0.4691), (-0.4653, -1.919, -0.4095), (-0.3252, -1.968, -0.09604), (-0.9742, -2.751, 0.0745), (-1.009, -2.736, 0.1028), (-1.057, -2.716, 0.09559), (-1.089, -2.704, 0.05713), (-1.084, -2.708, 0.01002), (-1.047, -2.725, -0.01816), (-1.002, -2.744, -0.01098), (-0.9718, -2.755, 0.02737), (1.476, 1.337, 0.3331), (1.514, 1.17, 0.5591), (1.751, 0.6654, 0.5037), (1.963, 0.2787, 0.1949), (1.941, 0.3981, -0.1907), (1.782, 0.7924, -0.423), (1.665, 1.07, -0.3613), (1.574, 1.228, -0.0463), (2.567, 1.38, 0.1484), (2.58, 1.348, 0.1767), (2.603, 1.3, 0.1697), (2.622, 1.268, 0.1313), (2.624, 1.27, 0.08427), (2.61, 1.305, 0.05601), (2.589, 1.35, 0.06308), (2.571, 1.381, 0.1013), (-1.985, -0.029, 0.3796), (-1.898, 0.09621, 0.6027), (-1.742, 0.6339, 0.5495), (-1.647, 1.095, 0.2439), (-1.705, 1.034, -0.1426), (-1.845, 0.6623, -0.3761), (-1.948, 0.3713, -0.3125), (-1.991, 0.1572, 0.003537), (-2.824, 0.6958, 0.2218), (-2.812, 0.7259, 0.2501), (-2.797, 0.7769, 0.2433), (-2.789, 0.8174, 0.2052), (-2.793, 0.822, 0.1582), (-2.806, 0.7897, 0.13), (-2.82, 0.741, 0.1369), (-2.828, 0.7028, 0.175), (1.507, -1.281, 0.4255), (1.37, -1.296, 0.6455), (0.8993, -1.599, 0.5945), (0.5056, -1.905, 0.2924), (0.5553, -1.927, -0.09423), (0.8838, -1.759, -0.3286), (1.163, -1.609, -0.2632), (1.365, -1.456, 0.05337), (1.629, -2.399, 0.2948), (1.602, -2.411, 0.3229), (1.557, -2.44, 0.3162), (1.522, -2.467, 0.2785), (1.518, -2.477, 0.2317), (1.547, -2.463, 0.2035), (1.59, -2.436, 0.2104), (1.624, -2.41, 0.2482), (-0.2933, 1.948, 0.4708), (-0.2026, 1.86, 0.6872), (0.3515, 1.78, 0.6386), (0.8766, 1.757, 0.3403), (0.8972, 1.803, -0.04571), (0.5692, 1.892, -0.2805), (0.2525, 1.971, -0.2135), (-0.0353, 1.993, 0.1031), (0.3854, 2.863, 0.367), (0.4106, 2.854, 0.395), (0.4638, 2.845, 0.3885), (0.5122, 2.843, 0.3511), (0.5257, 2.848, 0.3047), (0.4982, 2.857, 0.2766), (0.4473, 2.866, 0.2833), (0.4013, 2.869, 0.3208), (-1.05, -1.655, 0.5154), (-1.039, -1.537, 0.728), (-1.406, -1.116, 0.6816), (-1.809, -0.7401, 0.3877), (-1.885, -0.7301, 0.002873), (-1.717, -0.9909, -0.2319), (-1.529, -1.269, -0.1633), (-1.305, -1.503, 0.1526), (-2.183, -1.872, 0.4385), (-2.193, -1.85, 0.4662), (-2.228, -1.808, 0.4599), (-2.265, -1.772, 0.423), (-2.282, -1.764, 0.377), (-2.271, -1.788, 0.3491), (-2.238, -1.828, 0.3557), (-2.202, -1.863, 0.3928), (1.866, 0.5624, 0.5592), (1.77, 0.498, 0.7678), (1.775, -0.05751, 0.7236), (1.84, -0.6279, 0.4344), (1.892, -0.7283, 0.05144), (1.935, -0.4507, -0.1828), (1.983, -0.1085, -0.113), (1.97, 0.2487, 0.2019), (2.861, -0.04911, 0.509), (2.853, -0.06951, 0.5364), (2.851, -0.1239, 0.5303), (2.856, -0.1789, 0.4939), (2.864, -0.2007, 0.4484), (2.872, -0.1781, 0.4208), (2.874, -0.1259, 0.4274), (2.869, -0.0731, 0.464), (-1.77, 0.7867, 0.6022), (-1.659, 0.7531, 0.8065), (-1.304, 1.176, 0.7646), (-0.973, 1.671, 0.4804), (-0.9176, 1.811, 0.09991), (-1.112, 1.652, -0.1335), (-1.383, 1.422, -0.06243), (-1.632, 1.12, 0.2508), (-2.098, 1.92, 0.5787), (-2.081, 1.928, 0.6056), (-2.043, 1.968, 0.5996), (-2.009, 2.015, 0.5638), (-1.998, 2.04, 0.519), (-2.017, 2.031, 0.4917), (-2.054, 1.993, 0.4982), (-2.087, 1.947, 0.5343), (0.8258, -1.738, 0.6444), (0.7773, -1.628, 0.8442), (0.2378, -1.721, 0.8044), (-0.3539, -1.889, 0.5256), (-0.5283, -1.962, 0.1482), (-0.306, -1.97, -0.08384), (0.05978, -1.98, -0.01182), (0.4777, -1.914, 0.2993), (0.3047, -2.809, 0.6472), (0.2888, -2.802, 0.6736), (0.2343, -2.808, 0.6677), (0.1745, -2.822, 0.6326), (0.1457, -2.835, 0.5885), (0.1634, -2.841, 0.5617), (0.216, -2.836, 0.5682), (0.274, -2.823, 0.6037), (0.4984, 1.845, 0.6857), (0.4469, 1.73, 0.8808), (0.9142, 1.455, 0.8432), (1.49, 1.193, 0.5699), (1.701, 1.111, 0.1963), (1.56, 1.243, -0.03407), (1.285, 1.501, 0.03876), (0.9022, 1.745, 0.3472), (1.611, 2.296, 0.7145), (1.616, 2.282, 0.7403), (1.661, 2.251, 0.7346), (1.718, 2.221, 0.7001), (1.752, 2.21, 0.6569), (1.745, 2.225, 0.6307), (1.702, 2.256, 0.6371), (1.647, 2.286, 0.672), (-1.564, -1.072, 0.726), (-1.439, -1.028, 0.9164), (-1.617, -0.5229, 0.8808), (-1.895, 0.0625, 0.6134), (-2.007, 0.2999, 0.244), (-1.99, 0.1353, 0.01577), (-1.954, -0.2496, 0.08922), (-1.82, -0.7145, 0.3945), (-2.702, -0.6657, 0.7806), (-2.696, -0.6538, 0.8057), (-2.71, -0.6006, 0.8), (-2.734, -0.5382, 0.7664), (-2.754, -0.5041, 0.7242), (-2.759, -0.5175, 0.6986), (-2.747, -0.5695, 0.705), (-2.724, -0.6305, 0.7391), (1.872, -0.1945, 0.7655), (1.745, -0.1332, 0.9509), (1.56, -0.6288, 0.9173), (1.39, -1.268, 0.6559), (1.302, -1.552, 0.2913), (1.38, -1.438, 0.06559), (1.614, -1.117, 0.1395), (1.831, -0.6532, 0.4412), (2.456, -1.26, 0.8453), (2.444, -1.263, 0.8696), (2.419, -1.312, 0.864), (2.396, -1.377, 0.8312), (2.388, -1.42, 0.7901), (2.399, -1.415, 0.7652), (2.424, -1.368, 0.7716), (2.448, -1.304, 0.805), (-1.291, 1.348, 0.8039), (-1.24, 1.208, 0.9843), (-0.7864, 1.466, 0.9527), (-0.2362, 1.851, 0.6975), (0.04836, 2.019, 0.3382), (-0.05942, 1.99, 0.1153), (-0.4564, 1.9, 0.1894), (-0.95, 1.684, 0.4871), (-1.022, 2.538, 0.9086), (-1.013, 2.532, 0.9321), (-0.9628, 2.553, 0.9265), (-0.9004, 2.588, 0.8946), (-0.8635, 2.616, 0.8546), (-0.8733, 2.621, 0.8305), (-0.9234, 2.602, 0.8369), (-0.9849, 2.568, 0.8694), (0.1145, -1.847, 0.8413), (0.1751, -1.703, 1.017), (-0.3305, -1.613, 0.9869), (-1.008, -1.552, 0.738), (-1.362, -1.481, 0.3845), (-1.284, -1.517, 0.1648), (-0.9171, -1.715, 0.2389), (-0.3787, -1.883, 0.5322), (-0.8761, -2.566, 0.9702), (-0.8768, -2.556, 0.9928), (-0.9292, -2.539, 0.9874), (-1.001, -2.525, 0.9564), (-1.05, -2.521, 0.9176), (-1.049, -2.531, 0.8944), (-0.9977, -2.549, 0.9007), (-0.9266, -2.563, 0.9323), (1.094, 1.472, 0.8778), (0.9469, 1.404, 1.048), (1.272, 1.017, 1.02), (1.756, 0.5302, 0.7775), (1.991, 0.2189, 0.4302), (1.963, 0.2745, 0.214), (1.813, 0.6735, 0.288), (1.504, 1.173, 0.5764), (2.316, 1.362, 1.03), (2.308, 1.355, 1.052), (2.337, 1.308, 1.047), (2.384, 1.249, 1.017), (2.42, 1.212, 0.9791), (2.426, 1.219, 0.9567), (2.399, 1.265, 0.963), (2.354, 1.325, 0.9936), (-1.769, -0.4165, 0.9132), (-1.608, -0.4651, 1.078), (-1.612, 0.03096, 1.052), (-1.669, 0.7192, 0.816), (-1.637, 1.134, 0.4753), (-1.644, 1.096, 0.2628), (-1.795, 0.687, 0.3365), (-1.892, 0.08633, 0.6198), (-2.619, 0.4686, 1.088), (-2.609, 0.4677, 1.109), (-2.601, 0.522, 1.104), (-2.598, 0.599, 1.075), (-2.6, 0.653, 1.039), (-2.609, 0.6531, 1.017), (-2.619, 0.5998, 1.024), (-2.623, 0.5236, 1.053), (1.607, -0.8132, 0.9476), (1.515, -0.6668, 1.108), (1.207, -1.044, 1.083), (0.807, -1.609, 0.8534), (0.4925, -1.918, 0.5196), (0.5043, -1.903, 0.3111), (0.8925, -1.687, 0.3844), (1.373, -1.283, 0.6622), (1.67, -2.038, 1.145), (1.664, -2.03, 1.165), (1.623, -2.066, 1.16), (1.569, -2.123, 1.132), (1.535, -2.167, 1.097), (1.54, -2.174, 1.076), (1.582, -2.14, 1.082), (1.636, -2.084, 1.111), (-0.7, 1.641, 0.981), (-0.7256, 1.466, 1.136), (-0.2579, 1.558, 1.113), (0.4117, 1.734, 0.8898), (0.8733, 1.762, 0.5632), (0.8741, 1.754, 0.3589), (0.4312, 1.845, 0.4315), (-0.2135, 1.851, 0.7036), (0.05011, 2.608, 1.2), (0.04835, 2.599, 1.219), (0.1031, 2.599, 1.214), (0.182, 2.608, 1.187), (0.2387, 2.619, 1.153), (0.2402, 2.627, 1.134), (0.1858, 2.629, 1.14), (0.1071, 2.621, 1.167), (-0.5149, -1.691, 1.013), (-0.3806, -1.571, 1.163), (-0.7906, -1.349, 1.141), (-1.415, -1.054, 0.9251), (-1.797, -0.7617, 0.6059), (-1.804, -0.7411, 0.4061), (-1.522, -1.103, 0.4779), (-1.025, -1.538, 0.7441), (-1.71, -1.935, 1.252), (-1.702, -1.93, 1.271), (-1.744, -1.895, 1.266), (-1.811, -1.85, 1.24), (-1.862, -1.821, 1.208), (-1.869, -1.825, 1.189), (-1.829, -1.861, 1.195), (-1.763, -1.907, 1.221), (1.467, 0.954, 1.045), (1.286, 0.948, 1.19), (1.456, 0.5248, 1.169), (1.743, -0.09798, 0.9594), (1.846, -0.5856, 0.6478), (1.837, -0.6223, 0.4526), (1.857, -0.1564, 0.5235), (1.759, 0.5091, 0.7835), (2.531, 0.3657, 1.303), (2.521, 0.3676, 1.321), (2.53, 0.314, 1.316), (2.552, 0.2362, 1.291), (2.572, 0.1795, 1.261), (2.581, 0.1773, 1.243), (2.573, 0.2312, 1.248), (2.553, 0.3093, 1.274), (-1.72, 0.2109, 1.075), (-1.576, 0.1005, 1.215), (-1.439, 0.5245, 1.196), (-1.261, 1.18, 0.9925), (-1.015, 1.63, 0.6888), (-0.9754, 1.664, 0.4983), (-1.296, 1.316, 0.5681), (-1.658, 0.7369, 0.8218), (-2.146, 1.343, 1.353), (-2.14, 1.335, 1.37), (-2.113, 1.381, 1.365), (-2.079, 1.455, 1.341), (-2.057, 1.512, 1.312), (-2.062, 1.519, 1.294), (-2.091, 1.474, 1.3), (-2.126, 1.401, 1.324), (1.169, -1.255, 1.104), (1.127, -1.079, 1.24), (0.7603, -1.312, 1.222), (0.209, -1.696, 1.025), (-0.2808, -1.882, 0.7289), (-0.3458, -1.885, 0.5432), (0.1284, -1.825, 0.6119), (0.7877, -1.615, 0.8591), (0.7644, -2.387, 1.4), (0.7658, -2.377, 1.416), (0.7152, -2.395, 1.412), (0.6415, -2.43, 1.389), (0.5875, -2.459, 1.361), (0.5854, -2.467, 1.344), (0.637, -2.451, 1.35), (0.7114, -2.418, 1.373), (-0.08667, 1.696, 1.133), (-0.1625, 1.532, 1.263), (0.2573, 1.479, 1.246), (0.9164, 1.42, 1.056), (1.419, 1.241, 0.7681), (1.48, 1.196, 0.5873), (1.075, 1.458, 0.6547), (0.43, 1.726, 0.8954), (0.9466, 2.294, 1.446), (0.939, 2.288, 1.462), (0.9891, 2.269, 1.457), (1.067, 2.248, 1.435), (1.127, 2.235, 1.408), (1.135, 2.24, 1.392), (1.085, 2.261, 1.397), (1.007, 2.284, 1.42), (-1.015, -1.34, 1.16), (-0.8561, -1.259, 1.286), (-1.137, -0.9576, 1.27), (-1.595, -0.4965, 1.086), (-1.867, -0.03026, 0.8063), (-1.888, 0.05247, 0.6304), (-1.745, -0.4124, 0.6965), (-1.423, -1.037, 0.9305), (-2.182, -1.132, 1.491), (-2.172, -1.133, 1.506), (-2.198, -1.086, 1.501), (-2.243, -1.02, 1.48), (-2.281, -0.9711, 1.454), (-2.29, -0.9697, 1.439), (-2.266, -1.017, 1.444), (-2.221, -1.085, 1.465), (1.622, 0.3668, 1.187), (1.45, 0.3999, 1.308), (1.471, 0.0001909, 1.293), (1.525, -0.6349, 1.115), (1.431, -1.17, 0.8435), (1.392, -1.255, 0.6726), (1.582, -0.8033, 0.7372), (1.739, -0.1164, 0.9646), (2.375, -0.5355, 1.534), (2.368, -0.529, 1.548), (2.358, -0.5807, 1.544), (2.35, -0.6603, 1.523), (2.347, -0.7216, 1.498), (2.353, -0.7284, 1.484), (2.365, -0.6766, 1.488), (2.374, -0.5966, 1.509), (-1.461, 0.7579, 1.212), (-1.346, 0.6289, 1.33), (-1.113, 0.9397, 1.315), (-0.7536, 1.449, 1.143), (-0.3356, 1.798, 0.8797), (-0.2472, 1.843, 0.7138), (-0.684, 1.616, 0.7769), (-1.246, 1.191, 0.9977), (-1.456, 1.922, 1.576), (-1.455, 1.912, 1.589), (-1.415, 1.945, 1.585), (-1.358, 2.0, 1.565), (-1.317, 2.045, 1.541), (-1.317, 2.054, 1.527), (-1.359, 2.022, 1.532), (-1.417, 1.968, 1.552), (0.6198, -1.506, 1.237), (0.606, -1.337, 1.35), (0.2385, -1.422, 1.336), (-0.3485, -1.576, 1.17), (-0.8922, -1.574, 0.9149), (-0.9931, -1.553, 0.754), (-0.5109, -1.658, 0.8156), (0.1907, -1.695, 1.03), (-0.1245, -2.385, 1.616), (-0.1198, -2.377, 1.63), (-0.1713, -2.377, 1.626), (-0.2494, -2.382, 1.606), (-0.309, -2.39, 1.582), (-0.3146, -2.396, 1.569), (-0.2623, -2.399, 1.573), (-0.1834, -2.395, 1.593), (0.495, 1.533, 1.261), (0.407, 1.392, 1.37), (0.7321, 1.225, 1.357), (1.265, 0.9716, 1.196), (1.678, 0.6233, 0.949), (1.745, 0.5413, 0.7931), (1.441, 0.9314, 0.8531), (0.9295, 1.407, 1.061), (1.619, 1.726, 1.655), (1.61, 1.723, 1.668), (1.649, 1.69, 1.664), (1.711, 1.644, 1.645), (1.761, 1.612, 1.622), (1.769, 1.614, 1.609), (1.731, 1.65, 1.614), (1.669, 1.697, 1.633), (-1.354, -0.8383, 1.284), (-1.203, -0.7777, 1.389), (-1.338, -0.4507, 1.376), (-1.575, 0.06945, 1.222), (-1.667, 0.5963, 0.9822), (-1.668, 0.7029, 0.8312), (-1.683, 0.2086, 0.8896), (-1.597, -0.4788, 1.091), (-2.329, -0.2713, 1.693), (-2.321, -0.2738, 1.706), (-2.329, -0.2242, 1.702), (-2.347, -0.1506, 1.683), (-2.364, -0.09538, 1.661), (-2.371, -0.09167, 1.648), (-2.365, -0.1426, 1.653), (-2.348, -0.2174, 1.671), (1.557, -0.2373, 1.306), (1.401, -0.1983, 1.407), (1.295, -0.524, 1.395), (1.145, -1.055, 1.246), (0.8826, -1.512, 1.014), (0.8172, -1.595, 0.8683), (1.144, -1.225, 0.925), (1.515, -0.6496, 1.12), (1.936, -1.286, 1.73), (1.93, -1.279, 1.743), (1.905, -1.321, 1.739), (1.872, -1.388, 1.72), (1.85, -1.44, 1.698), (1.854, -1.447, 1.686), (1.882, -1.405, 1.69), (1.916, -1.338, 1.708), (-1.018, 1.178, 1.327), (-0.9144, 1.057, 1.425), (-0.6321, 1.23, 1.413), (-0.1915, 1.527, 1.269), (0.2937, 1.706, 1.046), (0.3948, 1.731, 0.9043), (-0.09186, 1.654, 0.9594), (-0.7368, 1.454, 1.147), (-0.639, 2.213, 1.766), (-0.6386, 2.204, 1.778), (-0.5925, 2.22, 1.774), (-0.5263, 2.249, 1.756), (-0.4777, 2.274, 1.735), (-0.4765, 2.282, 1.722), (-0.5244, 2.268, 1.727), (-0.5922, 2.239, 1.744), (0.005758, -1.538, 1.348), (-0.008663, -1.381, 1.442), (-0.3241, -1.329, 1.431), (-0.8309, -1.273, 1.292), (-1.307, -1.104, 1.076), (-1.399, -1.063, 0.9392), (-0.9775, -1.314, 0.9926), (-0.3644, -1.569, 1.174), (-0.9372, -2.081, 1.8), (-0.9329, -2.074, 1.812), (-0.9774, -2.057, 1.809), (-1.045, -2.037, 1.791), (-1.097, -2.026, 1.77), (-1.102, -2.031, 1.758), (-1.057, -2.051, 1.762), (-0.9884, -2.072, 1.779), (0.987, 1.156, 1.368), (0.9079, 1.018, 1.458), (1.105, 0.781, 1.448), (1.44, 0.4262, 1.314), (1.692, 0.003724, 1.105), (1.737, -0.08133, 0.973), (1.573, 0.3784, 1.025), (1.273, 0.9561, 1.2), (2.045, 0.9684, 1.834), (2.037, 0.9649, 1.846), (2.059, 0.9235, 1.842), (2.097, 0.8669, 1.825), (2.129, 0.8268, 1.804), (2.136, 0.8283, 1.792), (2.115, 0.8719, 1.796), (2.077, 0.9305, 1.813), (-1.484, -0.2265, 1.387), (-1.338, -0.1584, 1.474), (-1.332, 0.1392, 1.464), (-1.355, 0.6034, 1.335), (-1.282, 1.074, 1.133), (-1.267, 1.164, 1.006), (-1.434, 0.7083, 1.056), (-1.57, 0.08633, 1.226), (-2.164, 0.5858, 1.866), (-2.156, 0.5847, 1.878), (-2.146, 0.6296, 1.875), (-2.139, 0.695, 1.858), (-2.138, 0.7437, 1.837), (-2.145, 0.7462, 1.826), (-2.157, 0.7001, 1.83), (-2.165, 0.6332, 1.846), (1.253, -0.7912, 1.405), (1.091, -0.7621, 1.489), (0.8979, -0.974, 1.48), (0.6289, -1.324, 1.355), (0.2849, -1.628, 1.161), (0.2245, -1.687, 1.038), (0.6402, -1.445, 1.086), (1.131, -1.065, 1.25), (1.252, -1.836, 1.898), (1.245, -1.83, 1.91), (1.209, -1.858, 1.907), (1.164, -1.901, 1.89), (1.133, -1.936, 1.87), (1.138, -1.942, 1.859), (1.176, -1.915, 1.862), (1.224, -1.871, 1.879), (-0.4195, 1.401, 1.423), (-0.3011, 1.28, 1.503), (-0.02617, 1.31, 1.495), (0.3821, 1.397, 1.375), (0.8224, 1.411, 1.187), (0.899, 1.423, 1.068), (0.4291, 1.502, 1.115), (-0.1741, 1.525, 1.273), (0.2441, 2.188, 1.93), (0.2469, 2.18, 1.941), (0.2909, 2.177, 1.938), (0.3515, 2.181, 1.922), (0.3947, 2.188, 1.902), (0.3938, 2.196, 1.891), (0.348, 2.2, 1.894), (0.2854, 2.197, 1.91), (-0.5993, -1.313, 1.44), (-0.6251, -1.139, 1.518), (-0.8427, -0.985, 1.509), (-1.188, -0.7969, 1.393), (-1.521, -0.5403, 1.212), (-1.584, -0.51, 1.098), (-1.278, -0.8682, 1.143), (-0.8435, -1.261, 1.296), (-1.599, -1.485, 1.96), (-1.596, -1.475, 1.972), (-1.627, -1.445, 1.969), (-1.674, -1.411, 1.953), (-1.709, -1.39, 1.933), (-1.713, -1.398, 1.922), (-1.682, -1.43, 1.925), (-1.634, -1.467, 1.941), (1.299, 0.5818, 1.456), (1.213, 0.4195, 1.531), (1.271, 0.1693, 1.523), (1.402, -0.1749, 1.412), (1.492, -0.5641, 1.237), (1.525, -0.6177, 1.127), (1.52, -0.1516, 1.17), (1.442, 0.4084, 1.317), (2.16, 0.07638, 1.99), (2.152, 0.06913, 2.002), (2.155, 0.02709, 1.999), (2.168, -0.02671, 1.983), (2.182, -0.06234, 1.964), (2.19, -0.05736, 1.953), (2.187, -0.01306, 1.956), (2.175, 0.043, 1.972), (-1.339, 0.4186, 1.472), (-1.165, 0.5006, 1.544), (-1.046, 0.7176, 1.536), (-0.9299, 1.041, 1.429), (-0.7627, 1.379, 1.261), (-0.7644, 1.436, 1.154), (-1.056, 1.08, 1.197), (-1.345, 0.6179, 1.338), (-1.665, 1.345, 2.02), (-1.653, 1.347, 2.031), (-1.628, 1.38, 2.028), (-1.605, 1.427, 2.013), (-1.594, 1.461, 1.994), (-1.605, 1.461, 1.983), (-1.631, 1.426, 1.986), (-1.656, 1.378, 2.001), (0.7127, -1.185, 1.487), (0.5148, -1.142, 1.557), (0.2895, -1.221, 1.549), (0.01271, -1.379, 1.446), (-0.3096, -1.526, 1.284), (-0.3325, -1.573, 1.181), (0.1136, -1.49, 1.222), (0.6112, -1.328, 1.358), (0.367, -2.087, 2.049), (0.3551, -2.081, 2.06), (0.3156, -2.09, 2.057), (0.27, -2.109, 2.042), (0.2432, -2.128, 2.023), (0.2527, -2.135, 2.012), (0.2946, -2.126, 2.016), (0.3427, -2.106, 2.031), (0.2544, 1.339, 1.502), (0.3907, 1.175, 1.569), (0.6029, 1.085, 1.562), (0.8912, 1.03, 1.462), (1.211, 0.9473, 1.306), (1.251, 0.9794, 1.207), (0.863, 1.201, 1.246), (0.3984, 1.388, 1.378), (1.088, 1.794, 2.077), (1.094, 1.78, 2.087), (1.129, 1.761, 2.085), (1.174, 1.748, 2.07), (1.203, 1.746, 2.052), (1.199, 1.758, 2.041), (1.162, 1.779, 2.044), (1.115, 1.794, 2.059), (-1.067, -0.8132, 1.516), (-1.072, -0.5888, 1.581), (-1.166, -0.3874, 1.574), (-1.334, -0.1773, 1.478), (-1.517, 0.06816, 1.327), (-1.569, 0.05547, 1.232), (-1.419, -0.3576, 1.27), (-1.194, -0.7794, 1.396), (-1.98, -0.6222, 2.104), (-1.976, -0.6059, 2.115), (-1.99, -0.5696, 2.112), (-2.014, -0.5328, 2.098), (-2.035, -0.5154, 2.08), (-2.039, -0.5293, 2.07), (-2.025, -0.5681, 2.073), (-2.0, -0.6072, 2.087), (1.316, -0.1103, 1.53), (1.172, -0.2967, 1.592), (1.107, -0.5014, 1.585), (1.1, -0.7458, 1.493), (1.092, -1.028, 1.347), (1.15, -1.042, 1.256), (1.301, -0.637, 1.292), (1.395, -0.1927, 1.414), (1.894, -0.8328, 2.114), (1.881, -0.8442, 2.123), (1.867, -0.8802, 2.121), (1.86, -0.9212, 2.109), (1.863, -0.9449, 2.094), (1.876, -0.9358, 2.084), (1.891, -0.8977, 2.086), (1.899, -0.8544, 2.099), (-0.8859, 0.9513, 1.543), (-0.6441, 1.006, 1.603), (-0.4648, 1.11, 1.596), (-0.3174, 1.274, 1.507), (-0.1528, 1.473, 1.367), (-0.2029, 1.519, 1.279), (-0.5739, 1.315, 1.314), (-0.913, 1.05, 1.432), (-0.855, 1.858, 2.142), (-0.8358, 1.858, 2.151), (-0.8023, 1.876, 2.149), (-0.7726, 1.901, 2.137), (-0.7628, 1.92, 2.122), (-0.78, 1.921, 2.112), (-0.8156, 1.902, 2.115), (-0.8472, 1.876, 2.127), (0.01224, -1.279, 1.556), (-0.2184, -1.16, 1.613), (-0.4144, -1.117, 1.607), (-0.6097, -1.145, 1.521), (-0.8387, -1.198, 1.386), (-0.8184, -1.274, 1.301), (-0.412, -1.36, 1.335), (-0.006344, -1.374, 1.449), (-0.5899, -1.932, 2.169), (-0.6062, -1.919, 2.178), (-0.6422, -1.911, 2.176), (-0.6784, -1.911, 2.164), (-0.6952, -1.92, 2.149), (-0.6812, -1.933, 2.14), (-0.643, -1.942, 2.142), (-0.6046, -1.942, 2.155), (0.842, 0.9343, 1.568), (0.9449, 0.6833, 1.623), (1.056, 0.5239, 1.617), (1.206, 0.4331, 1.534), (1.401, 0.3479, 1.405), (1.432, 0.4344, 1.323), (1.186, 0.7583, 1.355), (0.9027, 1.014, 1.465), (1.706, 1.034, 2.196), (1.711, 1.012, 2.205), (1.731, 0.9817, 2.203), (1.757, 0.9604, 2.191), (1.774, 0.9591, 2.176), (1.772, 0.9797, 2.167), (1.75, 1.011, 2.17), (1.722, 1.034, 2.182), (-1.231, -0.1129, 1.58), (-1.142, 0.1553, 1.633), (-1.116, 0.3423, 1.627), (-1.169, 0.4865, 1.547), (-1.266, 0.6515, 1.422), (-1.354, 0.5926, 1.343), (-1.381, 0.1963, 1.375), (-1.331, -0.1573, 1.48), (-1.934, 0.3671, 2.223), (-1.922, 0.388, 2.232), (-1.918, 0.4233, 2.23), (-1.924, 0.4538, 2.218), (-1.937, 0.463, 2.203), (-1.949, 0.4441, 2.194), (-1.953, 0.4069, 2.197), (-1.947, 0.3744, 2.209), (0.9623, -0.7426, 1.591), (0.7087, -0.8914, 1.643), (0.5672, -1.008, 1.637), (0.5258, -1.135, 1.56), (0.5141, -1.308, 1.439), (0.6337, -1.315, 1.363), (0.9093, -1.042, 1.394), (1.085, -0.7594, 1.495), (1.173, -1.547, 2.249), (1.148, -1.556, 2.257), (1.122, -1.579, 2.255), (1.109, -1.604, 2.244), (1.115, -1.618, 2.229), (1.139, -1.611, 2.221), (1.166, -1.587, 2.223), (1.18, -1.56, 2.235), (-0.1928, 1.179, 1.602), (0.1063, 1.12, 1.652), (0.2845, 1.11, 1.646), (0.3783, 1.176, 1.572), (0.4737, 1.302, 1.456), (0.3739, 1.393, 1.383), (-0.003581, 1.371, 1.412), (-0.2967, 1.274, 1.509), (0.1697, 1.906, 2.275), (0.1947, 1.896, 2.283), (0.2286, 1.896, 2.28), (0.2527, 1.906, 2.269), (0.2542, 1.922, 2.255), (0.2308, 1.932, 2.246), (0.1953, 1.932, 2.249), (0.1694, 1.921, 2.261), (-0.6552, -0.974, 1.613), (-0.8454, -0.7229, 1.661), (-0.9657, -0.5972, 1.655), (-1.064, -0.5975, 1.584), (-1.202, -0.6505, 1.472), (-1.179, -0.7983, 1.401), (-0.8914, -1.027, 1.429), (-0.6252, -1.13, 1.523), (-1.39, -1.275, 2.299), (-1.402, -1.249, 2.307), (-1.427, -1.227, 2.305), (-1.45, -1.221, 2.293), (-1.459, -1.233, 2.28), (-1.448, -1.258, 2.271), (-1.423, -1.281, 2.274), (-1.398, -1.288, 2.286), (1.125, 0.2536, 1.623), (1.097, -0.06983, 1.669), (1.1, -0.2398, 1.664), (1.172, -0.2859, 1.595), (1.311, -0.3104, 1.487), (1.396, -0.1696, 1.419), (1.337, 0.1831, 1.446), (1.208, 0.4119, 1.537), (1.881, 0.01703, 2.302), (1.876, -0.01041, 2.308), (1.881, -0.04289, 2.304), (1.894, -0.06221, 2.293), (1.907, -0.05787, 2.281), (1.914, -0.0316, 2.275), (1.908, 0.002047, 2.279), (1.894, 0.02253, 2.29), (-0.9732, 0.5805, 1.633), (-0.7279, 0.8068, 1.677), (-0.6163, 0.9302, 1.672), (-0.6507, 0.9982, 1.606), (-0.7578, 1.091, 1.502), (-0.9281, 1.034, 1.436), (-1.115, 0.741, 1.462), (-1.155, 0.5036, 1.55), (-1.374, 1.242, 2.326), (-1.351, 1.259, 2.332), (-1.334, 1.285, 2.328), (-1.332, 1.307, 2.317), (-1.347, 1.311, 2.305), (-1.37, 1.295, 2.299), (-1.388, 1.267, 2.303), (-1.39, 1.245, 2.314), (0.2979, -1.073, 1.642), (-0.04424, -1.073, 1.685), (-0.2069, -1.087, 1.68), (-0.2094, -1.159, 1.616), (-0.1652, -1.298, 1.516), (0.01466, -1.372, 1.453), (0.3395, -1.284, 1.478), (0.5044, -1.138, 1.562), (0.1636, -1.816, 2.349), (0.134, -1.812, 2.355), (0.1043, -1.82, 2.351), (0.0912, -1.834, 2.341), (0.1018, -1.848, 2.329), (0.1305, -1.852, 2.323), (0.1611, -1.844, 2.327), (0.1751, -1.829, 2.338), (0.5184, 0.9632, 1.651), (0.7751, 0.7257, 1.693), (0.9012, 0.6265, 1.688), (0.9381, 0.6879, 1.626), (0.9797, 0.8382, 1.529), (0.8862, 1.025, 1.469), (0.5969, 1.175, 1.493), (0.3967, 1.164, 1.574), (1.098, 1.419, 2.371), (1.118, 1.395, 2.377), (1.144, 1.381, 2.374), (1.161, 1.384, 2.363), (1.161, 1.403, 2.352), (1.142, 1.426, 2.346), (1.115, 1.441, 2.35), (1.097, 1.437, 2.36), (-1.024, -0.328, 1.66), (-1.049, 0.02779, 1.7), (-1.073, 0.184, 1.696), (-1.14, 0.1481, 1.636), (-1.269, 0.04001, 1.543), (-1.327, -0.1758, 1.484), (-1.22, -0.472, 1.507), (-1.07, -0.576, 1.585), (-1.742, -0.2833, 2.392), (-1.74, -0.2521, 2.398), (-1.749, -0.2251, 2.395), (-1.764, -0.2177, 2.385), (-1.776, -0.2338, 2.374), (-1.778, -0.2644, 2.368), (-1.769, -0.292, 2.372), (-1.754, -0.3001, 2.381), (0.947, -0.4681, 1.669), (0.7178, -0.7495, 1.708), (0.6294, -0.8781, 1.703), (0.7118, -0.8853, 1.645), (0.8947, -0.8737, 1.555), (1.093, -0.7433, 1.499), (1.212, -0.4637, 1.521), (1.161, -0.3055, 1.597), (1.466, -0.9796, 2.391), (1.441, -1.002, 2.398), (1.427, -1.027, 2.397), (1.432, -1.039, 2.389), (1.454, -1.033, 2.378), (1.479, -1.011, 2.371), (1.493, -0.9855, 2.372), (1.488, -0.9723, 2.38), (-0.3466, 0.9789, 1.677), (0.01871, 1.026, 1.715), (0.1696, 1.059, 1.71), (0.1006, 1.118, 1.654), (-0.06471, 1.229, 1.568), (-0.3126, 1.268, 1.513), (-0.5809, 1.15, 1.534), (-0.6293, 1.005, 1.607), (-0.3905, 1.687, 2.413), (-0.3557, 1.686, 2.42), (-0.3297, 1.694, 2.419), (-0.3271, 1.707, 2.411), (-0.3489, 1.716, 2.401), (-0.3828, 1.718, 2.394), (-0.4097, 1.709, 2.395), (-0.4131, 1.696, 2.403), (-0.4285, -0.9268, 1.685), (-0.7289, -0.7058, 1.721), (-0.86, -0.6267, 1.717), (-0.84, -0.7246, 1.663), (-0.7759, -0.9309, 1.579), (-0.6101, -1.136, 1.527), (-0.3445, -1.231, 1.547), (-0.2299, -1.149, 1.618), (-0.8584, -1.468, 2.434), (-0.8836, -1.443, 2.441), (-0.9073, -1.431, 2.44), (-0.9162, -1.439, 2.433), (-0.9057, -1.462, 2.423), (-0.8813, -1.487, 2.416), (-0.8567, -1.499, 2.417), (-0.8469, -1.491, 2.424), (0.9392, 0.3561, 1.693), (1.003, -0.01523, 1.728), (1.044, -0.1618, 1.723), (1.094, -0.06553, 1.671), (1.183, 0.1496, 1.591), (1.2, 0.4252, 1.54), (1.079, 0.6675, 1.56), (0.9465, 0.6669, 1.628), (1.608, 0.4774, 2.448), (1.61, 0.4429, 2.454), (1.62, 0.4204, 2.452), (1.632, 0.4225, 2.444), (1.639, 0.4472, 2.435), (1.638, 0.4808, 2.429), (1.627, 0.5041, 2.431), (1.615, 0.503, 2.438), (-0.9046, 0.3982, 1.7), (-0.6909, 0.7122, 1.734), (-0.6196, 0.8458, 1.73), (-0.7286, 0.8023, 1.679), (-0.9503, 0.6886, 1.602), (-1.159, 0.4898, 1.553), (-1.235, 0.2409, 1.572), (-1.132, 0.1692, 1.637), (-1.466, 0.7489, 2.468), (-1.444, 0.7757, 2.473), (-1.436, 0.798, 2.472), (-1.446, 0.8033, 2.464), (-1.469, 0.7894, 2.455), (-1.492, 0.7635, 2.45), (-1.5, 0.7403, 2.451), (-1.49, 0.734, 2.458), (0.3587, -0.9045, 1.707), (-0.01568, -0.9813, 1.74), (-0.1592, -1.029, 1.736), (-0.04117, -1.07, 1.687), (0.2161, -1.134, 1.612), (0.5151, -1.131, 1.565), (0.734, -1.01, 1.583), (0.6912, -0.8949, 1.647), (0.532, -1.526, 2.486), (0.4968, -1.53, 2.492), (0.4761, -1.54, 2.49), (0.4814, -1.551, 2.483), (0.5091, -1.556, 2.474), (0.5435, -1.553, 2.469), (0.5649, -1.542, 2.47), (0.5604, -1.531, 2.477), (0.3755, 0.8817, 1.714), (0.6983, 0.6744, 1.746), (0.8345, 0.6092, 1.742), (0.7713, 0.7255, 1.695), (0.6127, 0.9564, 1.622), (0.3846, 1.165, 1.577), (0.1536, 1.229, 1.595), (0.1221, 1.111, 1.656), (0.6613, 1.442, 2.504), (0.6898, 1.421, 2.509), (0.7111, 1.414, 2.508), (0.7135, 1.426, 2.501), (0.6962, 1.449, 2.492), (0.6687, 1.471, 2.487), (0.6464, 1.478, 2.488), (0.643, 1.466, 2.495), (-0.8746, -0.3563, 1.721), (-0.9602, 0.01843, 1.752), (-1.013, 0.1601, 1.748), (-1.046, 0.02574, 1.702), (-1.085, -0.2661, 1.632), (-1.062, -0.5844, 1.588), (-0.9467, -0.7826, 1.605), (-0.8507, -0.7046, 1.664), (-1.451, -0.5684, 2.52), (-1.457, -0.5328, 2.525), (-1.467, -0.5137, 2.524), (-1.477, -0.5218, 2.517), (-1.48, -0.5519, 2.509), (-1.475, -0.5868, 2.504), (-1.464, -0.6065, 2.505), (-1.454, -0.5991, 2.512)], [], [(0, 1, 9, 8), (1, 2, 10, 9), (2, 3, 11, 10), (3, 4, 12, 11), (4, 5, 13, 12), (5, 6, 14, 13), (6, 7, 15, 14), (7, 0, 8, 15), (7, 6, 5, 4, 3, 2, 1, 0), (8, 9, 10, 11, 12, 13, 14, 15), (16, 17, 25, 24), (17, 18, 26, 25), (18, 19, 27, 26), (19, 20, 28, 27), (20, 21, 29, 28), (21, 22, 30, 29), (22, 23, 31, 30), (23, 16, 24, 31), (23, 22, 21, 20, 19, 18, 17, 16), (24, 25, 26, 27, 28, 29, 30, 31), (32, 33, 41, 40), (33, 34, 42, 41), (34, 35, 43, 42), (35, 36, 44, 43), (36, 37, 45, 44), (37, 38, 46, 45), (38, 39, 47, 46), (39, 32, 40, 47), (39, 38, 37, 36, 35, 34, 33, 32), (40, 41, 42, 43, 44, 45, 46, 47), (48, 49, 57, 56), (49, 50, 58, 57), (50, 51, 59, 58), (51, 52, 60, 59), (52, 53, 61, 60), (53, 54, 62, 61), (54, 55, 63, 62), (55, 48, 56, 63), (55, 54, 53, 52, 51, 50, 49, 48), (56, 57, 58, 59, 60, 61, 62, 63), (64, 65, 73, 72), (65, 66, 74, 73), (66, 67, 75, 74), (67, 68, 76, 75), (68, 69, 77, 76), (69, 70, 78, 77), (70, 71, 79, 78), (71, 64, 72, 79), (71, 70, 69, 68, 67, 66, 65, 64), (72, 73, 74, 75, 76, 77, 78, 79), (80, 81, 89, 88), (81, 82, 90, 89), (82, 83, 91, 90), (83, 84, 92, 91), (84, 85, 93, 92), (85, 86, 94, 93), (86, 87, 95, 94), (87, 80, 88, 95), (87, 86, 85, 84, 83, 82, 81, 80), (88, 89, 90, 91, 92, 93, 94, 95), (96, 97, 105, 104), (97, 98, 106, 105), (98, 99, 107, 106), (99, 100, 108, 107), (100, 101, 109, 108), (101, 102, 110, 109), (102, 103, 111, 110), (103, 96, 104, 111), (103, 102, 101, 100, 99, 98, 97, 96), (104, 105, 106, 107, 108, 109, 110, 111), (112, 113, 121, 120), (113, 114, 122, 121), (114, 115, 123, 122), (115, 116, 124, 123), (116, 117, 125, 124), (117, 118, 126, 125), (118, 119, 127, 126), (119, 112, 120, 127), (119, 118, 117, 116, 115, 114, 113, 112), (120, 121, 122, 123, 124, 125, 126, 127), (128, 129, 137, 136), (129, 130, 138, 137), (130, 131, 139, 138), (131, 132, 140, 139), (132, 133, 141, 140), (133, 134, 142, 141), (134, 135, 143, 142), (135, 128, 136, 143), (135, 134, 133, 132, 131, 130, 129, 128), (136, 137, 138, 139, 140, 141, 142, 143), (144, 145, 153, 152), (145, 146, 154, 153), (146, 147, 155, 154), (147, 148, 156, 155), (148, 149, 157, 156), (149, 150, 158, 157), (150, 151, 159, 158), (151, 144, 152, 159), (151, 150, 149, 148, 147, 146, 145, 144), (152, 153, 154, 155, 156, 157, 158, 159), (160, 161, 169, 168), (161, 162, 170, 169), (162, 163, 171, 170), (163, 164, 172, 171), (164, 165, 173, 172), (165, 166, 174, 173), (166, 167, 175, 174), (167, 160, 168, 175), (167, 166, 165, 164, 163, 162, 161, 160), (168, 169, 170, 171, 172, 173, 174, 175), (176, 177, 185, 184), (177, 178, 186, 185), (178, 179, 187, 186), (179, 180, 188, 187), (180, 181, 189, 188), (181, 182, 190, 189), (182, 183, 191, 190), (183, 176, 184, 191), (183, 182, 181, 180, 179, 178, 177, 176), (184, 185, 186, 187, 188, 189, 190, 191), (192, 193, 201, 200), (193, 194, 202, 201), (194, 195, 203, 202), (195, 196, 204, 203), (196, 197, 205, 204), (197, 198, 206, 205), (198, 199, 207, 206), (199, 192, 200, 207), (199, 198, 197, 196, 195, 194, 193, 192), (200, 201, 202, 203, 204, 205, 206, 207), (208, 209, 217, 216), (209, 210, 218, 217), (210, 211, 219, 218), (211, 212, 220, 219), (212, 213, 221, 220), (213, 214, 222, 221), (214, 215, 223, 222), (215, 208, 216, 223), (215, 214, 213, 212, 211, 210, 209, 208), (216, 217, 218, 219, 220, 221, 222, 223), (224, 225, 233, 232), (225, 226, 234, 233), (226, 227, 235, 234), (227, 228, 236, 235), (228, 229, 237, 236), (229, 230, 238, 237), (230, 231, 239, 238), (231, 224, 232, 239), (231, 230, 229, 228, 227, 226, 225, 224), (232, 233, 234, 235, 236, 237, 238, 239), (240, 241, 249, 248), (241, 242, 250, 249), (242, 243, 251, 250), (243, 244, 252, 251), (244, 245, 253, 252), (245, 246, 254, 253), (246, 247, 255, 254), (247, 240, 248, 255), (247, 246, 245, 244, 243, 242, 241, 240), (248, 249, 250, 251, 252, 253, 254, 255), (256, 257, 265, 264), (257, 258, 266, 265), (258, 259, 267, 266), (259, 260, 268, 267), (260, 261, 269, 268), (261, 262, 270, 269), (262, 263, 271, 270), (263, 256, 264, 271), (263, 262, 261, 260, 259, 258, 257, 256), (264, 265, 266, 267, 268, 269, 270, 271), (272, 273, 281, 280), (273, 274, 282, 281), (274, 275, 283, 282), (275, 276, 284, 283), (276, 277, 285, 284), (277, 278, 286, 285), (278, 279, 287, 286), (279, 272, 280, 287), (279, 278, 277, 276, 275, 274, 273, 272), (280, 281, 282, 283, 284, 285, 286, 287), (288, 289, 297, 296), (289, 290, 298, 297), (290, 291, 299, 298), (291, 292, 300, 299), (292, 293, 301, 300), (293, 294, 302, 301), (294, 295, 303, 302), (295, 288, 296, 303), (295, 294, 293, 292, 291, 290, 289, 288), (296, 297, 298, 299, 300, 301, 302, 303), (304, 305, 313, 312), (305, 306, 314, 313), (306, 307, 315, 314), (307, 308, 316, 315), (308, 309, 317, 316), (309, 310, 318, 317), (310, 311, 319, 318), (311, 304, 312, 319), (311, 310, 309, 308, 307, 306, 305, 304), (312, 313, 314, 315, 316, 317, 318, 319), (320, 321, 329, 328), (321, 322, 330, 329), (322, 323, 331, 330), (323, 324, 332, 331), (324, 325, 333, 332), (325, 326, 334, 333), (326, 327, 335, 334), (327, 320, 328, 335), (327, 326, 325, 324, 323, 322, 321, 320), (328, 329, 330, 331, 332, 333, 334, 335), (336, 337, 345, 344), (337, 338, 346, 345), (338, 339, 347, 346), (339, 340, 348, 347), (340, 341, 349, 348), (341, 342, 350, 349), (342, 343, 351, 350), (343, 336, 344, 351), (343, 342, 341, 340, 339, 338, 337, 336), (344, 345, 346, 347, 348, 349, 350, 351), (352, 353, 361, 360), (353, 354, 362, 361), (354, 355, 363, 362), (355, 356, 364, 363), (356, 357, 365, 364), (357, 358, 366, 365), (358, 359, 367, 366), (359, 352, 360, 367), (359, 358, 357, 356, 355, 354, 353, 352), (360, 361, 362, 363, 364, 365, 366, 367), (368, 369, 377, 376), (369, 370, 378, 377), (370, 371, 379, 378), (371, 372, 380, 379), (372, 373, 381, 380), (373, 374, 382, 381), (374, 375, 383, 382), (375, 368, 376, 383), (375, 374, 373, 372, 371, 370, 369, 368), (376, 377, 378, 379, 380, 381, 382, 383), (384, 385, 393, 392), (385, 386, 394, 393), (386, 387, 395, 394), (387, 388, 396, 395), (388, 389, 397, 396), (389, 390, 398, 397), (390, 391, 399, 398), (391, 384, 392, 399), (391, 390, 389, 388, 387, 386, 385, 384), (392, 393, 394, 395, 396, 397, 398, 399), (400, 401, 409, 408), (401, 402, 410, 409), (402, 403, 411, 410), (403, 404, 412, 411), (404, 405, 413, 412), (405, 406, 414, 413), (406, 407, 415, 414), (407, 400, 408, 415), (407, 406, 405, 404, 403, 402, 401, 400), (408, 409, 410, 411, 412, 413, 414, 415), (416, 417, 425, 424), (417, 418, 426, 425), (418, 419, 427, 426), (419, 420, 428, 427), (420, 421, 429, 428), (421, 422, 430, 429), (422, 423, 431, 430), (423, 416, 424, 431), (423, 422, 421, 420, 419, 418, 417, 416), (424, 425, 426, 427, 428, 429, 430, 431), (432, 433, 441, 440), (433, 434, 442, 441), (434, 435, 443, 442), (435, 436, 444, 443), (436, 437, 445, 444), (437, 438, 446, 445), (438, 439, 447, 446), (439, 432, 440, 447), (439, 438, 437, 436, 435, 434, 433, 432), (440, 441, 442, 443, 444, 445, 446, 447), (448, 449, 457, 456), (449, 450, 458, 457), (450, 451, 459, 458), (451, 452, 460, 459), (452, 453, 461, 460), (453, 454, 462, 461), (454, 455, 463, 462), (455, 448, 456, 463), (455, 454, 453, 452, 451, 450, 449, 448), (456, 457, 458, 459, 460, 461, 462, 463), (464, 465, 473, 472), (465, 466, 474, 473), (466, 467, 475, 474), (467, 468, 476, 475), (468, 469, 477, 476), (469, 470, 478, 477), (470, 471, 479, 478), (471, 464, 472, 479), (471, 470, 469, 468, 467, 466, 465, 464), (472, 473, 474, 475, 476, 477, 478, 479), (480, 481, 489, 488), (481, 482, 490, 489), (482, 483, 491, 490), (483, 484, 492, 491), (484, 485, 493, 492), (485, 486, 494, 493), (486, 487, 495, 494), (487, 480, 488, 495), (487, 486, 485, 484, 483, 482, 481, 480), (488, 489, 490, 491, 492, 493, 494, 495), (496, 497, 505, 504), (497, 498, 506, 505), (498, 499, 507, 506), (499, 500, 508, 507), (500, 501, 509, 508), (501, 502, 510, 509), (502, 503, 511, 510), (503, 496, 504, 511), (503, 502, 501, 500, 499, 498, 497, 496), (504, 505, 506, 507, 508, 509, 510, 511), (512, 513, 521, 520), (513, 514, 522, 521), (514, 515, 523, 522), (515, 516, 524, 523), (516, 517, 525, 524), (517, 518, 526, 525), (518, 519, 527, 526), (519, 512, 520, 527), (519, 518, 517, 516, 515, 514, 513, 512), (520, 521, 522, 523, 524, 525, 526, 527), (528, 529, 537, 536), (529, 530, 538, 537), (530, 531, 539, 538), (531, 532, 540, 539), (532, 533, 541, 540), (533, 534, 542, 541), (534, 535, 543, 542), (535, 528, 536, 543), (535, 534, 533, 532, 531, 530, 529, 528), (536, 537, 538, 539, 540, 541, 542, 543), (544, 545, 553, 552), (545, 546, 554, 553), (546, 547, 555, 554), (547, 548, 556, 555), (548, 549, 557, 556), (549, 550, 558, 557), (550, 551, 559, 558), (551, 544, 552, 559), (551, 550, 549, 548, 547, 546, 545, 544), (552, 553, 554, 555, 556, 557, 558, 559), (560, 561, 569, 568), (561, 562, 570, 569), (562, 563, 571, 570), (563, 564, 572, 571), (564, 565, 573, 572), (565, 566, 574, 573), (566, 567, 575, 574), (567, 560, 568, 575), (567, 566, 565, 564, 563, 562, 561, 560), (568, 569, 570, 571, 572, 573, 574, 575), (576, 577, 585, 584), (577, 578, 586, 585), (578, 579, 587, 586), (579, 580, 588, 587), (580, 581, 589, 588), (581, 582, 590, 589), (582, 583, 591, 590), (583, 576, 584, 591), (583, 582, 581, 580, 579, 578, 577, 576), (584, 585, 586, 587, 588, 589, 590, 591), (592, 593, 601, 600), (593, 594, 602, 601), (594, 595, 603, 602), (595, 596, 604, 603), (596, 597, 605, 604), (597, 598, 606, 605), (598, 599, 607, 606), (599, 592, 600, 607), (599, 598, 597, 596, 595, 594, 593, 592), (600, 601, 602, 603, 604, 605, 606, 607), (608, 609, 617, 616), (609, 610, 618, 617), (610, 611, 619, 618), (611, 612, 620, 619), (612, 613, 621, 620), (613, 614, 622, 621), (614, 615, 623, 622), (615, 608, 616, 623), (615, 614, 613, 612, 611, 610, 609, 608), (616, 617, 618, 619, 620, 621, 622, 623), (624, 625, 633, 632), (625, 626, 634, 633), (626, 627, 635, 634), (627, 628, 636, 635), (628, 629, 637, 636), (629, 630, 638, 637), (630, 631, 639, 638), (631, 624, 632, 639), (631, 630, 629, 628, 627, 626, 625, 624), (632, 633, 634, 635, 636, 637, 638, 639), (640, 641, 649, 648), (641, 642, 650, 649), (642, 643, 651, 650), (643, 644, 652, 651), (644, 645, 653, 652), (645, 646, 654, 653), (646, 647, 655, 654), (647, 640, 648, 655), (647, 646, 645, 644, 643, 642, 641, 640), (648, 649, 650, 651, 652, 653, 654, 655), (656, 657, 665, 664), (657, 658, 666, 665), (658, 659, 667, 666), (659, 660, 668, 667), (660, 661, 669, 668), (661, 662, 670, 669), (662, 663, 671, 670), (663, 656, 664, 671), (663, 662, 661, 660, 659, 658, 657, 656), (664, 665, 666, 667, 668, 669, 670, 671), (672, 673, 681, 680), (673, 674, 682, 681), (674, 675, 683, 682), (675, 676, 684, 683), (676, 677, 685, 684), (677, 678, 686, 685), (678, 679, 687, 686), (679, 672, 680, 687), (679, 678, 677, 676, 675, 674, 673, 672), (680, 681, 682, 683, 684, 685, 686, 687), (688, 689, 697, 696), (689, 690, 698, 697), (690, 691, 699, 698), (691, 692, 700, 699), (692, 693, 701, 700), (693, 694, 702, 701), (694, 695, 703, 702), (695, 688, 696, 703), (695, 694, 693, 692, 691, 690, 689, 688), (696, 697, 698, 699, 700, 701, 702, 703), (704, 705, 713, 712), (705, 706, 714, 713), (706, 707, 715, 714), (707, 708, 716, 715), (708, 709, 717, 716), (709, 710, 718, 717), (710, 711, 719, 718), (711, 704, 712, 719), (711, 710, 709, 708, 707, 706, 705, 704), (712, 713, 714, 715, 716, 717, 718, 719), (720, 721, 729, 728), (721, 722, 730, 729), (722, 723, 731, 730), (723, 724, 732, 731), (724, 725, 733, 732), (725, 726, 734, 733), (726, 727, 735, 734), (727, 720, 728, 735), (727, 726, 725, 724, 723, 722, 721, 720), (728, 729, 730, 731, 732, 733, 734, 735), (736, 737, 745, 744), (737, 738, 746, 745), (738, 739, 747, 746), (739, 740, 748, 747), (740, 741, 749, 748), (741, 742, 750, 749), (742, 743, 751, 750), (743, 736, 744, 751), (743, 742, 741, 740, 739, 738, 737, 736), (744, 745, 746, 747, 748, 749, 750, 751), (752, 753, 761, 760), (753, 754, 762, 761), (754, 755, 763, 762), (755, 756, 764, 763), (756, 757, 765, 764), (757, 758, 766, 765), (758, 759, 767, 766), (759, 752, 760, 767), (759, 758, 757, 756, 755, 754, 753, 752), (760, 761, 762, 763, 764, 765, 766, 767), (768, 769, 777, 776), (769, 770, 778, 777), (770, 771, 779, 778), (771, 772, 780, 779), (772, 773, 781, 780), (773, 774, 782, 781), (774, 775, 783, 782), (775, 768, 776, 783), (775, 774, 773, 772, 771, 770, 769, 768), (776, 777, 778, 779, 780, 781, 782, 783), (784, 785, 793, 792), (785, 786, 794, 793), (786, 787, 795, 794), (787, 788, 796, 795), (788, 789, 797, 796), (789, 790, 798, 797), (790, 791, 799, 798), (791, 784, 792, 799), (791, 790, 789, 788, 787, 786, 785, 784), (792, 793, 794, 795, 796, 797, 798, 799), (800, 801, 809, 808), (801, 802, 810, 809), (802, 803, 811, 810), (803, 804, 812, 811), (804, 805, 813, 812), (805, 806, 814, 813), (806, 807, 815, 814), (807, 800, 808, 815), (807, 806, 805, 804, 803, 802, 801, 800), (808, 809, 810, 811, 812, 813, 814, 815), (816, 817, 825, 824), (817, 818, 826, 825), (818, 819, 827, 826), (819, 820, 828, 827), (820, 821, 829, 828), (821, 822, 830, 829), (822, 823, 831, 830), (823, 816, 824, 831), (823, 822, 821, 820, 819, 818, 817, 816), (824, 825, 826, 827, 828, 829, 830, 831), (832, 833, 841, 840), (833, 834, 842, 841), (834, 835, 843, 842), (835, 836, 844, 843), (836, 837, 845, 844), (837, 838, 846, 845), (838, 839, 847, 846), (839, 832, 840, 847), (839, 838, 837, 836, 835, 834, 833, 832), (840, 841, 842, 843, 844, 845, 846, 847), (848, 849, 857, 856), (849, 850, 858, 857), (850, 851, 859, 858), (851, 852, 860, 859), (852, 853, 861, 860), (853, 854, 862, 861), (854, 855, 863, 862), (855, 848, 856, 863), (855, 854, 853, 852, 851, 850, 849, 848), (856, 857, 858, 859, 860, 861, 862, 863), (864, 865, 873, 872), (865, 866, 874, 873), (866, 867, 875, 874), (867, 868, 876, 875), (868, 869, 877, 876), (869, 870, 878, 877), (870, 871, 879, 878), (871, 864, 872, 879), (871, 870, 869, 868, 867, 866, 865, 864), (872, 873, 874, 875, 876, 877, 878, 879), (880, 881, 889, 888), (881, 882, 890, 889), (882, 883, 891, 890), (883, 884, 892, 891), (884, 885, 893, 892), (885, 886, 894, 893), (886, 887, 895, 894), (887, 880, 888, 895), (887, 886, 885, 884, 883, 882, 881, 880), (888, 889, 890, 891, 892, 893, 894, 895), (896, 897, 905, 904), (897, 898, 906, 905), (898, 899, 907, 906), (899, 900, 908, 907), (900, 901, 909, 908), (901, 902, 910, 909), (902, 903, 911, 910), (903, 896, 904, 911), (903, 902, 901, 900, 899, 898, 897, 896), (904, 905, 906, 907, 908, 909, 910, 911), (912, 913, 921, 920), (913, 914, 922, 921), (914, 915, 923, 922), (915, 916, 924, 923), (916, 917, 925, 924), (917, 918, 926, 925), (918, 919, 927, 926), (919, 912, 920, 927), (919, 918, 917, 916, 915, 914, 913, 912), (920, 921, 922, 923, 924, 925, 926, 927), (928, 929, 937, 936), (929, 930, 938, 937), (930, 931, 939, 938), (931, 932, 940, 939), (932, 933, 941, 940), (933, 934, 942, 941), (934, 935, 943, 942), (935, 928, 936, 943), (935, 934, 933, 932, 931, 930, 929, 928), (936, 937, 938, 939, 940, 941, 942, 943), (944, 945, 953, 952), (945, 946, 954, 953), (946, 947, 955, 954), (947, 948, 956, 955), (948, 949, 957, 956), (949, 950, 958, 957), (950, 951, 959, 958), (951, 944, 952, 959), (951, 950, 949, 948, 947, 946, 945, 944), (952, 953, 954, 955, 956, 957, 958, 959), (960, 961, 969, 968), (961, 962, 970, 969), (962, 963, 971, 970), (963, 964, 972, 971), (964, 965, 973, 972), (965, 966, 974, 973), (966, 967, 975, 974), (967, 960, 968, 975), (967, 966, 965, 964, 963, 962, 961, 960), (968, 969, 970, 971, 972, 973, 974, 975), (976, 977, 985, 984), (977, 978, 986, 985), (978, 979, 987, 986), (979, 980, 988, 987), (980, 981, 989, 988), (981, 982, 990, 989), (982, 983, 991, 990), (983, 976, 984, 991), (983, 982, 981, 980, 979, 978, 977, 976), (984, 985, 986, 987, 988, 989, 990, 991), (992, 993, 1001, 1000), (993, 994, 1002, 1001), (994, 995, 1003, 1002), (995, 996, 1004, 1003), (996, 997, 1005, 1004), (997, 998, 1006, 1005), (998, 999, 1007, 1006), (999, 992, 1000, 1007), (999, 998, 997, 996, 995, 994, 993, 992), (1000, 1001, 1002, 1003, 1004, 1005, 1006, 1007), (1008, 1009, 1017, 1016), (1009, 1010, 1018, 1017), (1010, 1011, 1019, 1018), (1011, 1012, 1020, 1019), (1012, 1013, 1021, 1020), (1013, 1014, 1022, 1021), (1014, 1015, 1023, 1022), (1015, 1008, 1016, 1023), (1015, 1014, 1013, 1012, 1011, 1010, 1009, 1008), (1016, 1017, 1018, 1019, 1020, 1021, 1022, 1023), (1024, 1025, 1033, 1032), (1025, 1026, 1034, 1033), (1026, 1027, 1035, 1034), (1027, 1028, 1036, 1035), (1028, 1029, 1037, 1036), (1029, 1030, 1038, 1037), (1030, 1031, 1039, 1038), (1031, 1024, 1032, 1039), (1031, 1030, 1029, 1028, 1027, 1026, 1025, 1024), (1032, 1033, 1034, 1035, 1036, 1037, 1038, 1039), (1040, 1041, 1049, 1048), (1041, 1042, 1050, 1049), (1042, 1043, 1051, 1050), (1043, 1044, 1052, 1051), (1044, 1045, 1053, 1052), (1045, 1046, 1054, 1053), (1046, 1047, 1055, 1054), (1047, 1040, 1048, 1055), (1047, 1046, 1045, 1044, 1043, 1042, 1041, 1040), (1048, 1049, 1050, 1051, 1052, 1053, 1054, 1055), (1056, 1057, 1065, 1064), (1057, 1058, 1066, 1065), (1058, 1059, 1067, 1066), (1059, 1060, 1068, 1067), (1060, 1061, 1069, 1068), (1061, 1062, 1070, 1069), (1062, 1063, 1071, 1070), (1063, 1056, 1064, 1071), (1063, 1062, 1061, 1060, 1059, 1058, 1057, 1056), (1064, 1065, 1066, 1067, 1068, 1069, 1070, 1071), (1072, 1073, 1081, 1080), (1073, 1074, 1082, 1081), (1074, 1075, 1083, 1082), (1075, 1076, 1084, 1083), (1076, 1077, 1085, 1084), (1077, 1078, 1086, 1085), (1078, 1079, 1087, 1086), (1079, 1072, 1080, 1087), (1079, 1078, 1077, 1076, 1075, 1074, 1073, 1072), (1080, 1081, 1082, 1083, 1084, 1085, 1086, 1087), (1088, 1089, 1097, 1096), (1089, 1090, 1098, 1097), (1090, 1091, 1099, 1098), (1091, 1092, 1100, 1099), (1092, 1093, 1101, 1100), (1093, 1094, 1102, 1101), (1094, 1095, 1103, 1102), (1095, 1088, 1096, 1103), (1095, 1094, 1093, 1092, 1091, 1090, 1089, 1088), (1096, 1097, 1098, 1099, 1100, 1101, 1102, 1103), (1104, 1105, 1113, 1112), (1105, 1106, 1114, 1113), (1106, 1107, 1115, 1114), (1107, 1108, 1116, 1115), (1108, 1109, 1117, 1116), (1109, 1110, 1118, 1117), (1110, 1111, 1119, 1118), (1111, 1104, 1112, 1119), (1111, 1110, 1109, 1108, 1107, 1106, 1105, 1104), (1112, 1113, 1114, 1115, 1116, 1117, 1118, 1119), (1120, 1121, 1129, 1128), (1121, 1122, 1130, 1129), (1122, 1123, 1131, 1130), (1123, 1124, 1132, 1131), (1124, 1125, 1133, 1132), (1125, 1126, 1134, 1133), (1126, 1127, 1135, 1134), (1127, 1120, 1128, 1135), (1127, 1126, 1125, 1124, 1123, 1122, 1121, 1120), (1128, 1129, 1130, 1131, 1132, 1133, 1134, 1135), (1136, 1137, 1145, 1144), (1137, 1138, 1146, 1145), (1138, 1139, 1147, 1146), (1139, 1140, 1148, 1147), (1140, 1141, 1149, 1148), (1141, 1142, 1150, 1149), (1142, 1143, 1151, 1150), (1143, 1136, 1144, 1151), (1143, 1142, 1141, 1140, 1139, 1138, 1137, 1136), (1144, 1145, 1146, 1147, 1148, 1149, 1150, 1151), (1152, 1153, 1161, 1160), (1153, 1154, 1162, 1161), (1154, 1155, 1163, 1162), (1155, 1156, 1164, 1163), (1156, 1157, 1165, 1164), (1157, 1158, 1166, 1165), (1158, 1159, 1167, 1166), (1159, 1152, 1160, 1167), (1159, 1158, 1157, 1156, 1155, 1154, 1153, 1152), (1160, 1161, 1162, 1163, 1164, 1165, 1166, 1167), (1168, 1169, 1177, 1176), (1169, 1170, 1178, 1177), (1170, 1171, 1179, 1178), (1171, 1172, 1180, 1179), (1172, 1173, 1181, 1180), (1173, 1174, 1182, 1181), (1174, 1175, 1183, 1182), (1175, 1168, 1176, 1183), (1175, 1174, 1173, 1172, 1171, 1170, 1169, 1168), (1176, 1177, 1178, 1179, 1180, 1181, 1182, 1183), (1184, 1185, 1193, 1192), (1185, 1186, 1194, 1193), (1186, 1187, 1195, 1194), (1187, 1188, 1196, 1195), (1188, 1189, 1197, 1196), (1189, 1190, 1198, 1197), (1190, 1191, 1199, 1198), (1191, 1184, 1192, 1199), (1191, 1190, 1189, 1188, 1187, 1186, 1185, 1184), (1192, 1193, 1194, 1195, 1196, 1197, 1198, 1199), (1200, 1201, 1209, 1208), (1201, 1202, 1210, 1209), (1202, 1203, 1211, 1210), (1203, 1204, 1212, 1211), (1204, 1205, 1213, 1212), (1205, 1206, 1214, 1213), (1206, 1207, 1215, 1214), (1207, 1200, 1208, 1215), (1207, 1206, 1205, 1204, 1203, 1202, 1201, 1200), (1208, 1209, 1210, 1211, 1212, 1213, 1214, 1215), (1216, 1217, 1225, 1224), (1217, 1218, 1226, 1225), (1218, 1219, 1227, 1226), (1219, 1220, 1228, 1227), (1220, 1221, 1229, 1228), (1221, 1222, 1230, 1229), (1222, 1223, 1231, 1230), (1223, 1216, 1224, 1231), (1223, 1222, 1221, 1220, 1219, 1218, 1217, 1216), (1224, 1225, 1226, 1227, 1228, 1229, 1230, 1231), (1232, 1233, 1241, 1240), (1233, 1234, 1242, 1241), (1234, 1235, 1243, 1242), (1235, 1236, 1244, 1243), (1236, 1237, 1245, 1244), (1237, 1238, 1246, 1245), (1238, 1239, 1247, 1246), (1239, 1232, 1240, 1247), (1239, 1238, 1237, 1236, 1235, 1234, 1233, 1232), (1240, 1241, 1242, 1243, 1244, 1245, 1246, 1247), (1248, 1249, 1257, 1256), (1249, 1250, 1258, 1257), (1250, 1251, 1259, 1258), (1251, 1252, 1260, 1259), (1252, 1253, 1261, 1260), (1253, 1254, 1262, 1261), (1254, 1255, 1263, 1262), (1255, 1248, 1256, 1263), (1255, 1254, 1253, 1252, 1251, 1250, 1249, 1248), (1256, 1257, 1258, 1259, 1260, 1261, 1262, 1263), (1264, 1265, 1273, 1272), (1265, 1266, 1274, 1273), (1266, 1267, 1275, 1274), (1267, 1268, 1276, 1275), (1268, 1269, 1277, 1276), (1269, 1270, 1278, 1277), (1270, 1271, 1279, 1278), (1271, 1264, 1272, 1279), (1271, 1270, 1269, 1268, 1267, 1266, 1265, 1264), (1272, 1273, 1274, 1275, 1276, 1277, 1278, 1279), (1280, 1281, 1289, 1288), (1281, 1282, 1290, 1289), (1282, 1283, 1291, 1290), (1283, 1284, 1292, 1291), (1284, 1285, 1293, 1292), (1285, 1286, 1294, 1293), (1286, 1287, 1295, 1294), (1287, 1280, 1288, 1295), (1287, 1286, 1285, 1284, 1283, 1282, 1281, 1280), (1288, 1289, 1290, 1291, 1292, 1293, 1294, 1295), (1296, 1297, 1305, 1304), (1297, 1298, 1306, 1305), (1298, 1299, 1307, 1306), (1299, 1300, 1308, 1307), (1300, 1301, 1309, 1308), (1301, 1302, 1310, 1309), (1302, 1303, 1311, 1310), (1303, 1296, 1304, 1311), (1303, 1302, 1301, 1300, 1299, 1298, 1297, 1296), (1304, 1305, 1306, 1307, 1308, 1309, 1310, 1311), (1312, 1313, 1321, 1320), (1313, 1314, 1322, 1321), (1314, 1315, 1323, 1322), (1315, 1316, 1324, 1323), (1316, 1317, 1325, 1324), (1317, 1318, 1326, 1325), (1318, 1319, 1327, 1326), (1319, 1312, 1320, 1327), (1319, 1318, 1317, 1316, 1315, 1314, 1313, 1312), (1320, 1321, 1322, 1323, 1324, 1325, 1326, 1327), (1328, 1329, 1337, 1336), (1329, 1330, 1338, 1337), (1330, 1331, 1339, 1338), (1331, 1332, 1340, 1339), (1332, 1333, 1341, 1340), (1333, 1334, 1342, 1341), (1334, 1335, 1343, 1342), (1335, 1328, 1336, 1343), (1335, 1334, 1333, 1332, 1331, 1330, 1329, 1328), (1336, 1337, 1338, 1339, 1340, 1341, 1342, 1343), (1344, 1345, 1353, 1352), (1345, 1346, 1354, 1353), (1346, 1347, 1355, 1354), (1347, 1348, 1356, 1355), (1348, 1349, 1357, 1356), (1349, 1350, 1358, 1357), (1350, 1351, 1359, 1358), (1351, 1344, 1352, 1359), (1351, 1350, 1349, 1348, 1347, 1346, 1345, 1344), (1352, 1353, 1354, 1355, 1356, 1357, 1358, 1359), (1360, 1361, 1369, 1368), (1361, 1362, 1370, 1369), (1362, 1363, 1371, 1370), (1363, 1364, 1372, 1371), (1364, 1365, 1373, 1372), (1365, 1366, 1374, 1373), (1366, 1367, 1375, 1374), (1367, 1360, 1368, 1375), (1367, 1366, 1365, 1364, 1363, 1362, 1361, 1360), (1368, 1369, 1370, 1371, 1372, 1373, 1374, 1375), (1376, 1377, 1385, 1384), (1377, 1378, 1386, 1385), (1378, 1379, 1387, 1386), (1379, 1380, 1388, 1387), (1380, 1381, 1389, 1388), (1381, 1382, 1390, 1389), (1382, 1383, 1391, 1390), (1383, 1376, 1384, 1391), (1383, 1382, 1381, 1380, 1379, 1378, 1377, 1376), (1384, 1385, 1386, 1387, 1388, 1389, 1390, 1391), (1392, 1393, 1401, 1400), (1393, 1394, 1402, 1401), (1394, 1395, 1403, 1402), (1395, 1396, 1404, 1403), (1396, 1397, 1405, 1404), (1397, 1398, 1406, 1405), (1398, 1399, 1407, 1406), (1399, 1392, 1400, 1407), (1399, 1398, 1397, 1396, 1395, 1394, 1393, 1392), (1400, 1401, 1402, 1403, 1404, 1405, 1406, 1407), (1408, 1409, 1417, 1416), (1409, 1410, 1418, 1417), (1410, 1411, 1419, 1418), (1411, 1412, 1420, 1419), (1412, 1413, 1421, 1420), (1413, 1414, 1422, 1421), (1414, 1415, 1423, 1422), (1415, 1408, 1416, 1423), (1415, 1414, 1413, 1412, 1411, 1410, 1409, 1408), (1416, 1417, 1418, 1419, 1420, 1421, 1422, 1423), (1424, 1425, 1433, 1432), (1425, 1426, 1434, 1433), (1426, 1427, 1435, 1434), (1427, 1428, 1436, 1435), (1428, 1429, 1437, 1436), (1429, 1430, 1438, 1437), (1430, 1431, 1439, 1438), (1431, 1424, 1432, 1439), (1431, 1430, 1429, 1428, 1427, 1426, 1425, 1424), (1432, 1433, 1434, 1435, 1436, 1437, 1438, 1439), (1440, 1441, 1449, 1448), (1441, 1442, 1450, 1449), (1442, 1443, 1451, 1450), (1443, 1444, 1452, 1451), (1444, 1445, 1453, 1452), (1445, 1446, 1454, 1453), (1446, 1447, 1455, 1454), (1447, 1440, 1448, 1455), (1447, 1446, 1445, 1444, 1443, 1442, 1441, 1440), (1448, 1449, 1450, 1451, 1452, 1453, 1454, 1455), (1456, 1457, 1465, 1464), (1457, 1458, 1466, 1465), (1458, 1459, 1467, 1466), (1459, 1460, 1468, 1467), (1460, 1461, 1469, 1468), (1461, 1462, 1470, 1469), (1462, 1463, 1471, 1470), (1463, 1456, 1464, 1471), (1463, 1462, 1461, 1460, 1459, 1458, 1457, 1456), (1464, 1465, 1466, 1467, 1468, 1469, 1470, 1471), (1472, 1473, 1481, 1480), (1473, 1474, 1482, 1481), (1474, 1475, 1483, 1482), (1475, 1476, 1484, 1483), (1476, 1477, 1485, 1484), (1477, 1478, 1486, 1485), (1478, 1479, 1487, 1486), (1479, 1472, 1480, 1487), (1479, 1478, 1477, 1476, 1475, 1474, 1473, 1472), (1480, 1481, 1482, 1483, 1484, 1485, 1486, 1487), (1488, 1489, 1497, 1496), (1489, 1490, 1498, 1497), (1490, 1491, 1499, 1498), (1491, 1492, 1500, 1499), (1492, 1493, 1501, 1500), (1493, 1494, 1502, 1501), (1494, 1495, 1503, 1502), (1495, 1488, 1496, 1503), (1495, 1494, 1493, 1492, 1491, 1490, 1489, 1488), (1496, 1497, 1498, 1499, 1500, 1501, 1502, 1503), (1504, 1505, 1513, 1512), (1505, 1506, 1514, 1513), (1506, 1507, 1515, 1514), (1507, 1508, 1516, 1515), (1508, 1509, 1517, 1516), (1509, 1510, 1518, 1517), (1510, 1511, 1519, 1518), (1511, 1504, 1512, 1519), (1511, 1510, 1509, 1508, 1507, 1506, 1505, 1504), (1512, 1513, 1514, 1515, 1516, 1517, 1518, 1519), (1520, 1521, 1529, 1528), (1521, 1522, 1530, 1529), (1522, 1523, 1531, 1530), (1523, 1524, 1532, 1531), (1524, 1525, 1533, 1532), (1525, 1526, 1534, 1533), (1526, 1527, 1535, 1534), (1527, 1520, 1528, 1535), (1527, 1526, 1525, 1524, 1523, 1522, 1521, 1520), (1528, 1529, 1530, 1531, 1532, 1533, 1534, 1535), (1536, 1537, 1545, 1544), (1537, 1538, 1546, 1545), (1538, 1539, 1547, 1546), (1539, 1540, 1548, 1547), (1540, 1541, 1549, 1548), (1541, 1542, 1550, 1549), (1542, 1543, 1551, 1550), (1543, 1536, 1544, 1551), (1543, 1542, 1541, 1540, 1539, 1538, 1537, 1536), (1544, 1545, 1546, 1547, 1548, 1549, 1550, 1551), (1552, 1553, 1561, 1560), (1553, 1554, 1562, 1561), (1554, 1555, 1563, 1562), (1555, 1556, 1564, 1563), (1556, 1557, 1565, 1564), (1557, 1558, 1566, 1565), (1558, 1559, 1567, 1566), (1559, 1552, 1560, 1567), (1559, 1558, 1557, 1556, 1555, 1554, 1553, 1552), (1560, 1561, 1562, 1563, 1564, 1565, 1566, 1567), (1568, 1569, 1577, 1576), (1569, 1570, 1578, 1577), (1570, 1571, 1579, 1578), (1571, 1572, 1580, 1579), (1572, 1573, 1581, 1580), (1573, 1574, 1582, 1581), (1574, 1575, 1583, 1582), (1575, 1568, 1576, 1583), (1575, 1574, 1573, 1572, 1571, 1570, 1569, 1568), (1576, 1577, 1578, 1579, 1580, 1581, 1582, 1583), (1584, 1585, 1593, 1592), (1585, 1586, 1594, 1593), (1586, 1587, 1595, 1594), (1587, 1588, 1596, 1595), (1588, 1589, 1597, 1596), (1589, 1590, 1598, 1597), (1590, 1591, 1599, 1598), (1591, 1584, 1592, 1599), (1591, 1590, 1589, 1588, 1587, 1586, 1585, 1584), (1592, 1593, 1594, 1595, 1596, 1597, 1598, 1599), (1600, 1601, 1609, 1608), (1601, 1602, 1610, 1609), (1602, 1603, 1611, 1610), (1603, 1604, 1612, 1611), (1604, 1605, 1613, 1612), (1605, 1606, 1614, 1613), (1606, 1607, 1615, 1614), (1607, 1600, 1608, 1615), (1607, 1606, 1605, 1604, 1603, 1602, 1601, 1600), (1608, 1609, 1610, 1611, 1612, 1613, 1614, 1615), (1616, 1617, 1625, 1624), (1617, 1618, 1626, 1625), (1618, 1619, 1627, 1626), (1619, 1620, 1628, 1627), (1620, 1621, 1629, 1628), (1621, 1622, 1630, 1629), (1622, 1623, 1631, 1630), (1623, 1616, 1624, 1631), (1623, 1622, 1621, 1620, 1619, 1618, 1617, 1616), (1624, 1625, 1626, 1627, 1628, 1629, 1630, 1631), (1632, 1633, 1641, 1640), (1633, 1634, 1642, 1641), (1634, 1635, 1643, 1642), (1635, 1636, 1644, 1643), (1636, 1637, 1645, 1644), (1637, 1638, 1646, 1645), (1638, 1639, 1647, 1646), (1639, 1632, 1640, 1647), (1639, 1638, 1637, 1636, 1635, 1634, 1633, 1632), (1640, 1641, 1642, 1643, 1644, 1645, 1646, 1647), (1648, 1649, 1657, 1656), (1649, 1650, 1658, 1657), (1650, 1651, 1659, 1658), (1651, 1652, 1660, 1659), (1652, 1653, 1661, 1660), (1653, 1654, 1662, 1661), (1654, 1655, 1663, 1662), (1655, 1648, 1656, 1663), (1655, 1654, 1653, 1652, 1651, 1650, 1649, 1648), (1656, 1657, 1658, 1659, 1660, 1661, 1662, 1663), (1664, 1665, 1673, 1672), (1665, 1666, 1674, 1673), (1666, 1667, 1675, 1674), (1667, 1668, 1676, 1675), (1668, 1669, 1677, 1676), (1669, 1670, 1678, 1677), (1670, 1671, 1679, 1678), (1671, 1664, 1672, 1679), (1671, 1670, 1669, 1668, 1667, 1666, 1665, 1664), (1672, 1673, 1674, 1675, 1676, 1677, 1678, 1679), (1680, 1681, 1689, 1688), (1681, 1682, 1690, 1689), (1682, 1683, 1691, 1690), (1683, 1684, 1692, 1691), (1684, 1685, 1693, 1692), (1685, 1686, 1694, 1693), (1686, 1687, 1695, 1694), (1687, 1680, 1688, 1695), (1687, 1686, 1685, 1684, 1683, 1682, 1681, 1680), (1688, 1689, 1690, 1691, 1692, 1693, 1694, 1695), (1696, 1697, 1705, 1704), (1697, 1698, 1706, 1705), (1698, 1699, 1707, 1706), (1699, 1700, 1708, 1707), (1700, 1701, 1709, 1708), (1701, 1702, 1710, 1709), (1702, 1703, 1711, 1710), (1703, 1696, 1704, 1711), (1703, 1702, 1701, 1700, 1699, 1698, 1697, 1696), (1704, 1705, 1706, 1707, 1708, 1709, 1710, 1711), (1712, 1713, 1721, 1720), (1713, 1714, 1722, 1721), (1714, 1715, 1723, 1722), (1715, 1716, 1724, 1723), (1716, 1717, 1725, 1724), (1717, 1718, 1726, 1725), (1718, 1719, 1727, 1726), (1719, 1712, 1720, 1727), (1719, 1718, 1717, 1716, 1715, 1714, 1713, 1712), (1720, 1721, 1722, 1723, 1724, 1725, 1726, 1727), (1728, 1729, 1737, 1736), (1729, 1730, 1738, 1737), (1730, 1731, 1739, 1738), (1731, 1732, 1740, 1739), (1732, 1733, 1741, 1740), (1733, 1734, 1742, 1741), (1734, 1735, 1743, 1742), (1735, 1728, 1736, 1743), (1735, 1734, 1733, 1732, 1731, 1730, 1729, 1728), (1736, 1737, 1738, 1739, 1740, 1741, 1742, 1743), (1744, 1745, 1753, 1752), (1745, 1746, 1754, 1753), (1746, 1747, 1755, 1754), (1747, 1748, 1756, 1755), (1748, 1749, 1757, 1756), (1749, 1750, 1758, 1757), (1750, 1751, 1759, 1758), (1751, 1744, 1752, 1759), (1751, 1750, 1749, 1748, 1747, 1746, 1745, 1744), (1752, 1753, 1754, 1755, 1756, 1757, 1758, 1759), (1760, 1761, 1769, 1768), (1761, 1762, 1770, 1769), (1762, 1763, 1771, 1770), (1763, 1764, 1772, 1771), (1764, 1765, 1773, 1772), (1765, 1766, 1774, 1773), (1766, 1767, 1775, 1774), (1767, 1760, 1768, 1775), (1767, 1766, 1765, 1764, 1763, 1762, 1761, 1760), (1768, 1769, 1770, 1771, 1772, 1773, 1774, 1775), (1776, 1777, 1785, 1784), (1777, 1778, 1786, 1785), (1778, 1779, 1787, 1786), (1779, 1780, 1788, 1787), (1780, 1781, 1789, 1788), (1781, 1782, 1790, 1789), (1782, 1783, 1791, 1790), (1783, 1776, 1784, 1791), (1783, 1782, 1781, 1780, 1779, 1778, 1777, 1776), (1784, 1785, 1786, 1787, 1788, 1789, 1790, 1791), (1792, 1793, 1801, 1800), (1793, 1794, 1802, 1801), (1794, 1795, 1803, 1802), (1795, 1796, 1804, 1803), (1796, 1797, 1805, 1804), (1797, 1798, 1806, 1805), (1798, 1799, 1807, 1806), (1799, 1792, 1800, 1807), (1799, 1798, 1797, 1796, 1795, 1794, 1793, 1792), (1800, 1801, 1802, 1803, 1804, 1805, 1806, 1807), (1808, 1809, 1817, 1816), (1809, 1810, 1818, 1817), (1810, 1811, 1819, 1818), (1811, 1812, 1820, 1819), (1812, 1813, 1821, 1820), (1813, 1814, 1822, 1821), (1814, 1815, 1823, 1822), (1815, 1808, 1816, 1823), (1815, 1814, 1813, 1812, 1811, 1810, 1809, 1808), (1816, 1817, 1818, 1819, 1820, 1821, 1822, 1823), (1824, 1825, 1833, 1832), (1825, 1826, 1834, 1833), (1826, 1827, 1835, 1834), (1827, 1828, 1836, 1835), (1828, 1829, 1837, 1836), (1829, 1830, 1838, 1837), (1830, 1831, 1839, 1838), (1831, 1824, 1832, 1839), (1831, 1830, 1829, 1828, 1827, 1826, 1825, 1824), (1832, 1833, 1834, 1835, 1836, 1837, 1838, 1839), (1840, 1841, 1849, 1848), (1841, 1842, 1850, 1849), (1842, 1843, 1851, 1850), (1843, 1844, 1852, 1851), (1844, 1845, 1853, 1852), (1845, 1846, 1854, 1853), (1846, 1847, 1855, 1854), (1847, 1840, 1848, 1855), (1847, 1846, 1845, 1844, 1843, 1842, 1841, 1840), (1848, 1849, 1850, 1851, 1852, 1853, 1854, 1855), (1856, 1857, 1865, 1864), (1857, 1858, 1866, 1865), (1858, 1859, 1867, 1866), (1859, 1860, 1868, 1867), (1860, 1861, 1869, 1868), (1861, 1862, 1870, 1869), (1862, 1863, 1871, 1870), (1863, 1856, 1864, 1871), (1863, 1862, 1861, 1860, 1859, 1858, 1857, 1856), (1864, 1865, 1866, 1867, 1868, 1869, 1870, 1871), (1872, 1873, 1881, 1880), (1873, 1874, 1882, 1881), (1874, 1875, 1883, 1882), (1875, 1876, 1884, 1883), (1876, 1877, 1885, 1884), (1877, 1878, 1886, 1885), (1878, 1879, 1887, 1886), (1879, 1872, 1880, 1887), (1879, 1878, 1877, 1876, 1875, 1874, 1873, 1872), (1880, 1881, 1882, 1883, 1884, 1885, 1886, 1887), (1888, 1889, 1897, 1896), (1889, 1890, 1898, 1897), (1890, 1891, 1899, 1898), (1891, 1892, 1900, 1899), (1892, 1893, 1901, 1900), (1893, 1894, 1902, 1901), (1894, 1895, 1903, 1902), (1895, 1888, 1896, 1903), (1895, 1894, 1893, 1892, 1891, 1890, 1889, 1888), (1896, 1897, 1898, 1899, 1900, 1901, 1902, 1903), (1904, 1905, 1913, 1912), (1905, 1906, 1914, 1913), (1906, 1907, 1915, 1914), (1907, 1908, 1916, 1915), (1908, 1909, 1917, 1916), (1909, 1910, 1918, 1917), (1910, 1911, 1919, 1918), (1911, 1904, 1912, 1919), (1911, 1910, 1909, 1908, 1907, 1906, 1905, 1904), (1912, 1913, 1914, 1915, 1916, 1917, 1918, 1919), (1920, 1921, 1929, 1928), (1921, 1922, 1930, 1929), (1922, 1923, 1931, 1930), (1923, 1924, 1932, 1931), (1924, 1925, 1933, 1932), (1925, 1926, 1934, 1933), (1926, 1927, 1935, 1934), (1927, 1920, 1928, 1935), (1927, 1926, 1925, 1924, 1923, 1922, 1921, 1920), (1928, 1929, 1930, 1931, 1932, 1933, 1934, 1935), (1936, 1937, 1945, 1944), (1937, 1938, 1946, 1945), (1938, 1939, 1947, 1946), (1939, 1940, 1948, 1947), (1940, 1941, 1949, 1948), (1941, 1942, 1950, 1949), (1942, 1943, 1951, 1950), (1943, 1936, 1944, 1951), (1943, 1942, 1941, 1940, 1939, 1938, 1937, 1936), (1944, 1945, 1946, 1947, 1948, 1949, 1950, 1951), (1952, 1953, 1961, 1960), (1953, 1954, 1962, 1961), (1954, 1955, 1963, 1962), (1955, 1956, 1964, 1963), (1956, 1957, 1965, 1964), (1957, 1958, 1966, 1965), (1958, 1959, 1967, 1966), (1959, 1952, 1960, 1967), (1959, 1958, 1957, 1956, 1955, 1954, 1953, 1952), (1960, 1961, 1962, 1963, 1964, 1965, 1966, 1967), (1968, 1969, 1977, 1976), (1969, 1970, 1978, 1977), (1970, 1971, 1979, 1978), (1971, 1972, 1980, 1979), (1972, 1973, 1981, 1980), (1973, 1974, 1982, 1981), (1974, 1975, 1983, 1982), (1975, 1968, 1976, 1983), (1975, 1974, 1973, 1972, 1971, 1970, 1969, 1968), (1976, 1977, 1978, 1979, 1980, 1981, 1982, 1983), (1984, 1985, 1993, 1992), (1985, 1986, 1994, 1993), (1986, 1987, 1995, 1994), (1987, 1988, 1996, 1995), (1988, 1989, 1997, 1996), (1989, 1990, 1998, 1997), (1990, 1991, 1999, 1998), (1991, 1984, 1992, 1999), (1991, 1990, 1989, 1988, 1987, 1986, 1985, 1984), (1992, 1993, 1994, 1995, 1996, 1997, 1998, 1999), (2000, 2001, 2009, 2008), (2001, 2002, 2010, 2009), (2002, 2003, 2011, 2010), (2003, 2004, 2012, 2011), (2004, 2005, 2013, 2012), (2005, 2006, 2014, 2013), (2006, 2007, 2015, 2014), (2007, 2000, 2008, 2015), (2007, 2006, 2005, 2004, 2003, 2002, 2001, 2000), (2008, 2009, 2010, 2011, 2012, 2013, 2014, 2015), (2016, 2017, 2025, 2024), (2017, 2018, 2026, 2025), (2018, 2019, 2027, 2026), (2019, 2020, 2028, 2027), (2020, 2021, 2029, 2028), (2021, 2022, 2030, 2029), (2022, 2023, 2031, 2030), (2023, 2016, 2024, 2031), (2023, 2022, 2021, 2020, 2019, 2018, 2017, 2016), (2024, 2025, 2026, 2027, 2028, 2029, 2030, 2031), (2032, 2033, 2041, 2040), (2033, 2034, 2042, 2041), (2034, 2035, 2043, 2042), (2035, 2036, 2044, 2043), (2036, 2037, 2045, 2044), (2037, 2038, 2046, 2045), (2038, 2039, 2047, 2046), (2039, 2032, 2040, 2047), (2039, 2038, 2037, 2036, 2035, 2034, 2033, 2032), (2040, 2041, 2042, 2043, 2044, 2045, 2046, 2047)])
me_sv_0.polygons.foreach_set('use_smooth', [True] * 1280)
me_sv_0.use_remesh_preserve_volume = False
me_sv_0.use_remesh_preserve_attributes = False
me_sv_0.use_mirror_vertex_groups = False
me_sv_0.update()

# ---- objects
ob_sv_0 = bpy.data.objects.new('Sv_0', me_sv_0)
ob_lamp = bpy.data.objects.new('Lamp', light_lamp)
ob_camera = bpy.data.objects.new('Camera', cam_camera)

# ---- transforms, parenting, visibility, modifiers, constraints
ob_sv_0.location = (0.0, 0.0, 0.0)
ob_sv_0.rotation_euler = (0.0, -0.0, 146.4)
ob_sv_0.lineart.crease_threshold = 0.0
ob_lamp.location = (-0.9706, 1.005, 5.904)
ob_lamp.rotation_euler = (0.6503, 0.05522, 1.866)
ob_lamp.lock_rotations_4d = False
ob_lamp.empty_display_type = 'ARROWS'
ob_lamp.color = (0.0, 0.0, 0.0, 0.0)
ob_lamp.lineart.crease_threshold = 0.0
ob_camera.location = (7.221, -6.784, 4.669)
ob_camera.rotation_euler = (1.109, 0.01082, 0.8149)
ob_camera.lock_rotations_4d = False
ob_camera.empty_display_type = 'ARROWS'
ob_camera.color = (0.0, 0.0, 0.0, 0.0)
ob_camera.display_type = 'WIRE'
ob_camera.lineart.crease_threshold = 0.0

# ---- collection membership
col_collection_1.objects.link(ob_sv_0)
col_collection_1.objects.link(ob_lamp)
col_collection_1.objects.link(ob_camera)

# ---- scene / render settings (as saved in the file)
scene.camera = ob_camera
scene.frame_start = 1; scene.frame_end = 145; scene.frame_set(62)
scene.render.engine = 'CYCLES'
scene.render.resolution_x = 660
scene.render.resolution_y = 420
scene.render.dither_intensity = 0.0
scene.cycles.use_denoising = False
scene.cycles.samples = 10
scene.cycles.sampling_pattern = 'TABULATED_SOBOL'
scene.cycles.light_sampling_threshold = 0.0
scene.cycles.use_adaptive_sampling = False
scene.cycles.use_light_tree = False
scene.cycles.blur_glossy = 0.0
scene.cycles.pixel_filter_type = 'GAUSSIAN'
scene.cycles.sample_clamp_indirect = 0.0
scene.view_settings.view_transform = 'Standard'
bpy.context.view_layer.update()
